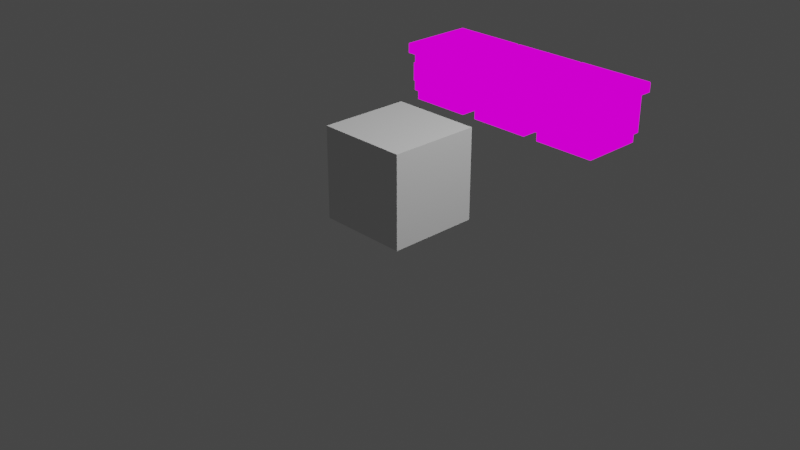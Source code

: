 # Source: Kitchen_Props.blend  (saved by Blender 3.0.42; exported with 4.5.12 LTS)
import bpy
from mathutils import Matrix  # noqa: F401  (used for matrix-valued properties, if any)

bpy.ops.wm.read_factory_settings(use_empty=True)
scene = bpy.context.scene
scene.name = 'Scene'

# ---- collections
col_collection = bpy.data.collections.new('Collection'); scene.collection.children.link(col_collection)

# ---- images (referenced by path relative to the original .blend; pixels are not part of the script)
import os
ASSET_DIR = os.environ.get("B2B_ASSET_DIR", "")  # directory of the original .blend (textures are referenced by path, not embedded)
HERE = os.path.dirname(os.path.abspath(__file__))  # packed textures are extracted next to this script under _unpacked/

def load_image(name, relpath, width, height, colorspace="sRGB"):
    """Load a texture the original file referenced (path relative to the .blend, or extracted next to this script)."""
    p = next((c for c in (os.path.join(HERE, relpath), os.path.join(ASSET_DIR, relpath)) if relpath and os.path.exists(c)), "")
    if p:
        img = bpy.data.images.load(p, check_existing=True)
        img.name = name
    else:  # same state as the original file: an image datablock whose file is absent (Cycles renders it pink)
        img = bpy.data.images.new(name, width, height)
        img.source = "FILE"
        img.filepath = "//" + (relpath or name)
    img.colorspace_settings.name = colorspace
    return img
img_gradientatlas_png = load_image('GradientAtlas.png', 'GradientAtlas.png', 1024, 1024, 'sRGB')

# ---- materials (node trees are filled in below, after node groups)
mat_kitchen = bpy.data.materials.new('Kitchen')
mat_kitchen.alpha_threshold = 0.0
mat_kitchen.use_transparent_shadow = False
mat_kitchen.line_color = (0.0, 0.0, 0.0, 1.0)

# ---- node groups
ng_auto_smooth = bpy.data.node_groups.new('Auto Smooth', 'GeometryNodeTree')
_s = ng_auto_smooth.interface.new_socket(name='Geometry', in_out='OUTPUT', socket_type='NodeSocketGeometry')
_s = ng_auto_smooth.interface.new_socket(name='Geometry', in_out='INPUT', socket_type='NodeSocketGeometry')
_s = ng_auto_smooth.interface.new_socket(name='Angle', in_out='INPUT', socket_type='NodeSocketFloat')
_s.subtype = 'ANGLE'
_s.min_value = 0.0
_s.max_value = 3.142
ng_auto_smooth.is_modifier = True
_N = ng_auto_smooth.nodes; _L = ng_auto_smooth.links
n0 = _N.new('NodeGroupOutput'); n0.name = 'Group Output'; n0.location = (480, -100)
n1 = _N.new('NodeGroupInput'); n1.name = 'Group Input'; n1.location = (-420, -300)
n2 = _N.new('NodeGroupInput'); n2.name = 'Group Input.001'; n2.location = (-60, -100)
n3 = _N.new('GeometryNodeSetShadeSmooth'); n3.name = 'Set Shade Smooth'; n3.location = (120, -100)
n3.domain = 'EDGE'
n4 = _N.new('GeometryNodeSetShadeSmooth'); n4.name = 'Set Shade Smooth.001'; n4.location = (300, -100)
n5 = _N.new('GeometryNodeInputMeshEdgeAngle'); n5.name = 'Edge Angle'; n5.location = (-420, -220)
n6 = _N.new('GeometryNodeInputEdgeSmooth'); n6.name = 'Is Edge Smooth'; n6.location = (-60, -160)
n7 = _N.new('GeometryNodeInputShadeSmooth'); n7.name = 'Is Face Smooth'; n7.location = (-240, -340)
n8 = _N.new('FunctionNodeBooleanMath'); n8.name = 'Boolean Math'; n8.location = (-60, -220)
n9 = _N.new('FunctionNodeCompare'); n9.name = 'Compare'; n9.location = (-240, -180)
n9.operation = 'LESS_EQUAL'
_L.new(n5.outputs[0], n9.inputs[0])
_L.new(n4.outputs[0], n0.inputs[0])
_L.new(n1.outputs[1], n9.inputs[1])
_L.new(n9.outputs[0], n8.inputs[0])
_L.new(n7.outputs[0], n8.inputs[1])
_L.new(n2.outputs[0], n3.inputs[0])
_L.new(n6.outputs[0], n3.inputs[1])
_L.new(n3.outputs[0], n4.inputs[0])
_L.new(n8.outputs[0], n3.inputs[2])
n0.is_active_output = True

# ---- material node trees
mat_kitchen.use_nodes = True; mat_kitchen.node_tree.nodes.clear()
_N = mat_kitchen.node_tree.nodes; _L = mat_kitchen.node_tree.links
n0 = _N.new('ShaderNodeOutputMaterial'); n0.name = 'Material Output'; n0.location = (300, 300)
n1 = _N.new('ShaderNodeTexImage'); n1.name = 'Image Texture'; n1.location = (-383, 265)
n1.image = img_gradientatlas_png
n2 = _N.new('ShaderNodeEmission'); n2.name = 'Emission'; n2.location = (58, 206)
_L.new(n1.outputs[0], n2.inputs[0])
_L.new(n2.outputs[0], n0.inputs[0])
n0.is_active_output = True

# ---- world
world_world = bpy.data.worlds.new('World'); scene.world = world_world
world_world.use_nodes = True; world_world.node_tree.nodes.clear()
_N = world_world.node_tree.nodes; _L = world_world.node_tree.links
n0 = _N.new('ShaderNodeOutputWorld'); n0.name = 'World Output'; n0.location = (300, 300)
n1 = _N.new('ShaderNodeBackground'); n1.name = 'Background'; n1.location = (10, 300)
n1.inputs[0].default_value = (0.05088, 0.05088, 0.05088, 1.0)
_L.new(n1.outputs[0], n0.inputs[0])
n0.is_active_output = True
world_world.color = (0.05088, 0.05088, 0.05088)
world_world.use_sun_shadow = False
world_world.sun_shadow_jitter_overblur = 0.0

# ---- cameras
cam_camera = bpy.data.cameras.new('Camera')
cam_camera.clip_end = 100.0
cam_camera.ortho_scale = 7.314

# ---- lights
light_light = bpy.data.lights.new('Light', 'POINT')
light_light.transmission_factor = 0.0
light_light.energy = 1000.0
light_light.shadow_soft_size = 0.1
light_light.shadow_maximum_resolution = 0.006
light_light.use_absolute_resolution = True

# ---- meshes
me_cube_001 = bpy.data.meshes.new('Cube.001')
me_cube_001.from_pydata([(-0.5, -0.5, 0.0), (-0.5, -0.5, 1.0), (-0.5, 0.5, 0.0), (-0.5, 0.5, 1.0), (0.5, -0.5, 0.0), (0.5, -0.5, 1.0), (0.5, 0.5, 0.0), (0.5, 0.5, 1.0)], [], [(0, 1, 3, 2), (2, 3, 7, 6), (6, 7, 5, 4), (4, 5, 1, 0), (2, 6, 4, 0), (7, 3, 1, 5)])
_uv = me_cube_001.uv_layers.new(name='UVMap')
_uv.uv.foreach_set('vector', [0.375, 0.0, 0.625, 0.0, 0.625, 0.25, 0.375, 0.25, 0.375, 0.25, 0.625, 0.25, 0.625, 0.5, 0.375, 0.5, 0.375, 0.5, 0.625, 0.5, 0.625, 0.75, 0.375, 0.75, 0.375, 0.75, 0.625, 0.75, 0.625, 1.0, 0.375, 1.0, 0.125, 0.5, 0.375, 0.5, 0.375, 0.75, 0.125, 0.75, 0.625, 0.5, 0.875, 0.5, 0.875, 0.75, 0.625, 0.75])
me_cube_001.use_remesh_fix_poles = True
me_cube_001.use_remesh_preserve_attributes = False
me_cube_001.update()
me_cube_002 = bpy.data.meshes.new('Cube.002')
me_cube_002.from_pydata([(-0.3908, -0.4529, 0.5152), (0.3908, -0.4529, 0.5152), (0.3908, -0.4529, 0.2764), (-0.3908, -0.4529, 0.2764), (0.4907, -0.5, 0.7407), (0.5, -0.4907, 0.7407), (0.4907, -0.4907, 0.75), (-0.5, -0.4907, 0.7407), (-0.4907, -0.5, 0.7407), (-0.4907, -0.4907, 0.75), (-0.5, 0.4907, 0.7407), (-0.4907, 0.4907, 0.75), (-0.4907, 0.5, 0.7407), (0.5, 0.4907, 0.7407), (0.4907, 0.5, 0.7407), (0.4907, 0.4907, 0.75), (0.4907, 0.5, 0.625), (0.5, 0.4907, 0.625), (0.5, -0.4907, 0.625), (0.4907, -0.5, 0.625), (-0.5, 0.4907, 0.625), (-0.4907, 0.5, 0.625), (-0.4907, -0.5, 0.625), (-0.5, -0.4907, 0.625), (0.5, 0.1759, 0.625), (0.4907, 0.1667, 0.625), (0.4907, -0.1667, 0.625), (0.5, -0.1759, 0.625), (-0.5, -0.1759, 0.625), (-0.4907, -0.1667, 0.625), (-0.4907, 0.1667, 0.625), (-0.5, 0.1759, 0.625), (0.4907, 0.1759, 0.75), (0.4907, 0.1667, 0.7407), (0.5, 0.1759, 0.7407), (0.4907, -0.1759, 0.75), (0.5, -0.1759, 0.7407), (0.4907, -0.1667, 0.7407), (-0.4907, -0.1759, 0.75), (-0.4907, -0.1667, 0.7407), (-0.5, -0.1759, 0.7407), (-0.4907, 0.1759, 0.75), (-0.5, 0.1759, 0.7407), (-0.4907, 0.1667, 0.7407), (0.4907, 0.1667, 0.625), (0.5, 0.1574, 0.625), (0.5, -0.1574, 0.625), (0.4907, -0.1667, 0.625), (-0.4907, -0.1667, 0.625), (-0.5, -0.1574, 0.625), (-0.5, 0.1574, 0.625), (-0.4907, 0.1667, 0.625), (0.4907, 0.1574, 0.75), (0.5, 0.1574, 0.7407), (0.4907, 0.1667, 0.7407), (0.4907, -0.1574, 0.75), (0.4907, -0.1667, 0.7407), (0.5, -0.1574, 0.7407), (-0.4907, -0.1574, 0.75), (-0.5, -0.1574, 0.7407), (-0.4907, -0.1667, 0.7407), (-0.4907, 0.1574, 0.75), (-0.4907, 0.1667, 0.7407), (-0.5, 0.1574, 0.7407), (-0.3908, -0.491, 0.2764), (-0.3839, -0.4982, 0.2836), (-0.3839, -0.4982, 0.508), (-0.3908, -0.491, 0.5152), (0.3839, -0.4982, 0.508), (0.3908, -0.491, 0.5152), (0.3839, -0.4982, 0.2836), (0.3908, -0.491, 0.2764), (0.1343, -0.525, 0.4038), (0.1343, -0.525, 0.3878), (-0.1343, -0.525, 0.4038), (-0.1343, -0.525, 0.3878), (-0.2, -0.558, 0.3708), (-0.2, -0.575, 0.3878), (-0.2, -0.575, 0.4038), (-0.2, -0.558, 0.4208), (-0.2, -0.525, 0.3878), (-0.2, -0.542, 0.3708), (-0.2, -0.542, 0.4208), (-0.2, -0.525, 0.4038), (0.2, -0.575, 0.3878), (0.2, -0.558, 0.3708), (0.2, -0.558, 0.4208), (0.2, -0.575, 0.4038), (0.2, -0.542, 0.3708), (0.2, -0.525, 0.3878), (0.2, -0.525, 0.4038), (0.2, -0.542, 0.4208), (0.1044, -0.525, 0.4038), (-0.1044, -0.4827, 0.3878), (0.1044, -0.4827, 0.4038), (-0.1044, -0.525, 0.4038), (-0.1044, -0.525, 0.3878), (-0.1343, -0.4827, 0.3878), (0.1044, -0.4827, 0.3878), (0.1343, -0.4827, 0.3878), (0.1343, -0.4827, 0.4038), (-0.1343, -0.4827, 0.4038), (-0.1044, -0.4827, 0.4038), (0.1044, -0.525, 0.3878), (-0.4012, 0.4012, 0.1319), (-0.4012, 0.4012, 0.0), (-0.4012, -0.4012, 0.0), (0.4012, 0.4012, 0.0), (0.4012, -0.4012, 0.0), (0.4012, 0.4012, 0.1319), (0.4012, -0.4012, 0.1319), (-0.4012, -0.4012, 0.1319), (-0.4122, 0.45, 0.625), (-0.45, 0.4122, 0.625), (0.4122, -0.45, 0.625), (0.45, -0.4122, 0.625), (-0.45, -0.4122, 0.625), (-0.4122, -0.45, 0.625), (0.45, 0.4122, 0.625), (0.4122, 0.45, 0.625), (-0.4122, 0.45, 0.5277), (-0.45, 0.4122, 0.5277), (-0.45, -0.4122, 0.5277), (-0.4122, -0.45, 0.5277), (0.45, 0.4122, 0.5277), (0.4122, 0.45, 0.5277), (0.4122, -0.45, 0.5277), (0.45, -0.4122, 0.5277), (-0.4122, 0.45, 0.2639), (-0.45, 0.4122, 0.2639), (0.45, 0.4122, 0.2639), (0.4122, 0.45, 0.2639), (0.4122, -0.45, 0.2639), (0.45, -0.4122, 0.2639), (-0.45, -0.4122, 0.2639), (-0.4122, -0.45, 0.2639), (-0.45, 0.4122, 0.1319), (-0.4122, 0.45, 0.1319), (-0.4233, 0.4233, 0.1319), (0.4122, 0.45, 0.1319), (0.45, 0.4122, 0.1319), (0.4233, 0.4233, 0.1319), (0.45, -0.4122, 0.1319), (0.4122, -0.45, 0.1319), (0.4233, -0.4233, 0.1319), (-0.4122, -0.45, 0.1319), (-0.45, -0.4122, 0.1319), (-0.4233, -0.4233, 0.1319), (-0.2, -0.558, 0.3708), (-0.2, -0.575, 0.3878), (-0.2, -0.575, 0.4038), (-0.2, -0.558, 0.4208), (-0.2, -0.525, 0.3878), (-0.2, -0.542, 0.3708), (-0.2, -0.542, 0.4208), (-0.2, -0.525, 0.4038), (0.2, -0.575, 0.3878), (0.2, -0.558, 0.3708), (0.2, -0.558, 0.4208), (0.2, -0.575, 0.4038), (0.2, -0.542, 0.3708), (0.2, -0.525, 0.3878), (0.2, -0.525, 0.4038), (0.2, -0.542, 0.4208)], [], [(126, 114, 117, 123), (23, 7, 40, 28), (134, 122, 121, 129), (120, 112, 119, 125), (35, 38, 9, 6), (15, 11, 41, 32), (21, 12, 14, 16), (27, 36, 5, 18), (124, 118, 115, 127), (31, 42, 10, 20), (30, 25, 33, 43), (17, 13, 34, 24), (130, 124, 127, 133), (128, 120, 125, 131), (137, 128, 131, 139), (132, 126, 123, 135), (146, 134, 129, 136), (143, 132, 135, 145), (140, 130, 133, 142), (138, 137, 139, 141, 109, 104), (2, 3, 0, 1), (3, 2, 71, 64), (2, 1, 69, 71), (70, 68, 66, 65), (1, 0, 67, 69), (52, 61, 58, 55), (51, 62, 54, 44), (49, 59, 63, 50), (48, 47, 56, 60), (29, 39, 37, 26), (45, 53, 57, 46), (4, 5, 6), (7, 8, 9), (10, 11, 12), (13, 14, 15), (32, 33, 34), (35, 36, 37), (38, 39, 40), (41, 42, 43), (52, 53, 54), (55, 56, 57), (58, 59, 60), (61, 62, 63), (13, 17, 16, 14), (18, 5, 4, 19), (7, 23, 22, 8), (12, 21, 20, 10), (35, 6, 5, 36), (11, 15, 14, 12), (41, 11, 10, 42), (6, 9, 8, 4), (15, 32, 34, 13), (9, 38, 40, 7), (39, 29, 28, 40), (42, 31, 30, 43), (33, 25, 24, 34), (36, 27, 26, 37), (43, 33, 32, 41), (38, 35, 37, 39), (52, 55, 57, 53), (58, 61, 63, 59), (59, 49, 48, 60), (62, 51, 50, 63), (53, 45, 44, 54), (56, 47, 46, 57), (61, 52, 54, 62), (60, 56, 55, 58), (19, 4, 8, 22), (65, 66, 67, 64), (69, 67, 66, 68), (68, 70, 71, 69), (70, 65, 64, 71), (0, 3, 64, 67), (87, 78, 77, 84), (103, 73, 72, 92), (79, 86, 91, 82), (80, 83, 90, 89), (76, 85, 84, 77), (86, 79, 78, 87), (82, 91, 90, 83), (80, 89, 88, 81), (81, 88, 85, 76), (75, 96, 95, 74), (98, 94, 100, 99), (97, 101, 102, 93), (96, 75, 97, 93), (75, 74, 101, 97), (72, 73, 99, 100), (92, 72, 100, 94), (73, 103, 98, 99), (95, 96, 93, 102), (74, 95, 102, 101), (103, 92, 94, 98), (141, 140, 142, 144, 110, 109), (147, 146, 136, 138, 104, 111), (108, 110, 111, 106), (106, 111, 104, 105), (107, 109, 110, 108), (105, 104, 109, 107), (144, 143, 145, 147, 111, 110), (136, 137, 138), (139, 140, 141), (142, 143, 144), (145, 146, 147), (123, 117, 116, 122), (112, 120, 121, 113), (135, 123, 122, 134), (118, 124, 125, 119), (114, 126, 127, 115), (120, 128, 129, 121), (124, 130, 131, 125), (126, 132, 133, 127), (145, 135, 134, 146), (128, 137, 136, 129), (130, 140, 139, 131), (132, 143, 142, 133), (122, 116, 113, 121), (160, 161, 162, 163, 158, 159, 156, 157), (148, 149, 150, 151, 154, 155, 152, 153)])
me_cube_002.polygons.foreach_set('use_smooth', [0, 0, 0, 0, 0, 0, 0, 0, 0, 0, 0, 0, 0, 0, 0, 0, 0, 0, 0, 0, 0, 0, 0, 0, 0, 0, 0, 0, 0, 0, 0, 0, 0, 0, 0, 0, 0, 0, 0, 0, 0, 0, 0, 0, 0, 0, 0, 0, 0, 0, 0, 0, 0, 0, 0, 0, 0, 0, 0, 0, 0, 0, 0, 0, 0, 0, 0, 0, 0, 0, 0, 0, 0, 1, 0, 1, 1, 1, 1, 1, 1, 1, 0, 0, 0, 0, 0, 0, 0, 0, 0, 0, 0, 0, 0, 0, 0, 0, 0, 0, 0, 0, 0, 0, 0, 0, 0, 0, 0, 0, 0, 0, 0, 0, 0, 0, 0, 0, 0])
_uv = me_cube_002.uv_layers.new(name='UVMap')
_uv.uv.foreach_set('vector', [0.01334, 0.9696, 0.01334, 0.9235, 0.04618, 0.9235, 0.04618, 0.9696, 0.007036, 0.8832, 0.007036, 0.9308, 0.007036, 0.9308, 0.007036, 0.8832, 0.01416, 0.9191, 0.01416, 0.9822, 0.01416, 0.9822, 0.01416, 0.9191, 0.04618, 0.9696, 0.04618, 0.9235, 0.01334, 0.9235, 0.01334, 0.9696, 0.05588, 0.9669, 0.01555, 0.9669, 0.01555, 0.9669, 0.05588, 0.9669, 0.05588, 0.9669, 0.01555, 0.9669, 0.01555, 0.9669, 0.05588, 0.9669, 0.007416, 0.8832, 0.007416, 0.9308, 0.04774, 0.9308, 0.04774, 0.8832, 0.04812, 0.8832, 0.04812, 0.9308, 0.04812, 0.9308, 0.04812, 0.8832, 0.01183, 0.9696, 0.01183, 0.9235, 0.01183, 0.9235, 0.01183, 0.9696, 0.007036, 0.8832, 0.007036, 0.9308, 0.007036, 0.9308, 0.007036, 0.8832, 0.009741, 0.8786, 0.05006, 0.8786, 0.05006, 0.9261, 0.009741, 0.9261, 0.04812, 0.8832, 0.04812, 0.9308, 0.04812, 0.9308, 0.04812, 0.8832, 0.05002, 0.9191, 0.05002, 0.9822, 0.05002, 0.9822, 0.05002, 0.9191, 0.01566, 0.9191, 0.01566, 0.9822, 0.04851, 0.9822, 0.04851, 0.9191, 0.01566, 0.8876, 0.01566, 0.9191, 0.04851, 0.9191, 0.04851, 0.8876, 0.04851, 0.9191, 0.04851, 0.9822, 0.01566, 0.9822, 0.01566, 0.9191, 0.01416, 0.8876, 0.01416, 0.9191, 0.01416, 0.9191, 0.01416, 0.8876, 0.04851, 0.8876, 0.04851, 0.9191, 0.01566, 0.9191, 0.01566, 0.8876, 0.05002, 0.8876, 0.05002, 0.9191, 0.05002, 0.9191, 0.05002, 0.8876, 0.2703, 0.564, 0.2707, 0.564, 0.3046, 0.564, 0.305, 0.564, 0.3041, 0.564, 0.2712, 0.564, 0.05251, 0.9142, 0.008074, 0.9142, 0.008074, 0.9586, 0.05251, 0.9586, 0.006524, 0.901, 0.05096, 0.901, 0.05096, 0.901, 0.006524, 0.901, 0.05005, 0.8837, 0.05005, 0.9281, 0.05005, 0.9281, 0.05005, 0.8837, 0.05335, 0.9081, 0.05335, 0.9499, 0.009696, 0.9499, 0.009696, 0.9081, 0.05561, 0.9958, 0.01117, 0.9958, 0.01117, 0.9958, 0.05561, 0.9958, 0.05588, 0.9669, 0.01555, 0.9669, 0.01555, 0.9669, 0.05588, 0.9669, 0.009741, 0.8786, 0.009741, 0.9261, 0.05006, 0.9261, 0.05006, 0.8786, 0.007036, 0.8832, 0.007036, 0.9308, 0.007036, 0.9308, 0.007036, 0.8832, 0.009741, 0.8786, 0.05006, 0.8786, 0.05006, 0.9261, 0.009741, 0.9261, 0.009741, 0.8786, 0.009741, 0.9261, 0.05006, 0.9261, 0.05006, 0.8786, 0.04812, 0.8832, 0.04812, 0.9308, 0.04812, 0.9308, 0.04812, 0.8832, 0.05239, 0.9948, 0.05277, 0.9948, 0.05239, 0.9967, 0.01169, 0.9948, 0.01207, 0.9948, 0.01207, 0.9967, 0.01169, 0.9948, 0.01207, 0.9967, 0.01207, 0.9948, 0.05277, 0.9948, 0.05239, 0.9948, 0.05239, 0.9967, 0.0458, 0.9018, 0.0458, 0.8999, 0.04618, 0.8999, 0.0458, 0.9018, 0.04618, 0.8999, 0.0458, 0.8999, 0.005478, 0.9018, 0.005478, 0.8999, 0.005098, 0.8999, 0.005478, 0.9018, 0.005098, 0.8999, 0.005478, 0.8999, 0.0458, 0.9018, 0.04618, 0.8999, 0.0458, 0.8999, 0.0458, 0.9018, 0.0458, 0.8999, 0.04618, 0.8999, 0.005478, 0.9018, 0.005098, 0.8999, 0.005478, 0.8999, 0.005478, 0.9018, 0.005478, 0.8999, 0.005098, 0.8999, 0.05044, 0.9261, 0.05044, 0.8786, 0.05006, 0.8786, 0.05006, 0.9261, 0.05044, 0.8786, 0.05044, 0.9261, 0.05006, 0.9261, 0.05006, 0.8786, 0.009361, 0.9261, 0.009361, 0.8786, 0.009741, 0.8786, 0.009741, 0.9261, 0.009741, 0.9261, 0.009741, 0.8786, 0.009361, 0.8786, 0.009361, 0.9261, 0.05239, 0.9929, 0.05239, 0.9929, 0.05277, 0.991, 0.05277, 0.991, 0.01245, 0.9913, 0.05278, 0.9913, 0.05278, 0.9894, 0.01245, 0.9894, 0.01207, 0.9929, 0.01207, 0.9929, 0.01169, 0.991, 0.01169, 0.991, 0.05278, 0.9913, 0.01245, 0.9913, 0.01245, 0.9894, 0.05278, 0.9894, 0.05239, 0.9929, 0.05239, 0.9929, 0.05277, 0.991, 0.05277, 0.991, 0.01207, 0.9929, 0.01207, 0.9929, 0.01169, 0.991, 0.01169, 0.991, 0.009741, 0.9261, 0.009741, 0.8786, 0.009361, 0.8786, 0.009361, 0.9261, 0.009361, 0.9261, 0.009361, 0.8786, 0.009741, 0.8786, 0.009741, 0.9261, 0.05006, 0.9261, 0.05006, 0.8786, 0.05044, 0.8786, 0.05044, 0.9261, 0.05044, 0.9261, 0.05044, 0.8786, 0.05006, 0.8786, 0.05006, 0.9261, 0.005478, 0.8999, 0.0458, 0.8999, 0.0458, 0.9018, 0.005478, 0.9018, 0.005478, 0.9018, 0.0458, 0.9018, 0.0458, 0.8999, 0.005478, 0.8999, 0.05239, 0.9929, 0.05239, 0.9929, 0.05277, 0.991, 0.05277, 0.991, 0.01207, 0.9929, 0.01207, 0.9929, 0.01169, 0.991, 0.01169, 0.991, 0.009361, 0.9261, 0.009361, 0.8786, 0.009741, 0.8786, 0.009741, 0.9261, 0.009741, 0.9261, 0.009741, 0.8786, 0.009361, 0.8786, 0.009361, 0.9261, 0.05044, 0.9261, 0.05044, 0.8786, 0.05006, 0.8786, 0.05006, 0.9261, 0.05006, 0.9261, 0.05006, 0.8786, 0.05044, 0.8786, 0.05044, 0.9261, 0.005478, 0.9018, 0.0458, 0.9018, 0.0458, 0.8999, 0.005478, 0.8999, 0.005478, 0.8999, 0.0458, 0.8999, 0.0458, 0.9018, 0.005478, 0.9018, 0.04774, 0.8832, 0.04774, 0.9308, 0.007416, 0.9308, 0.007416, 0.8832, 0.00833, 0.9099, 0.00833, 0.9516, 0.007938, 0.9529, 0.007938, 0.9085, 0.05561, 0.978, 0.01117, 0.978, 0.01157, 0.9766, 0.05522, 0.9766, 0.05198, 0.9516, 0.05198, 0.9099, 0.05237, 0.9085, 0.05237, 0.9529, 0.05212, 0.9116, 0.008466, 0.9116, 0.008074, 0.9103, 0.05251, 0.9103, 0.005613, 0.9281, 0.005613, 0.8837, 0.005613, 0.8837, 0.005613, 0.9281, 0.1693, 0.9444, 0.1352, 0.9444, 0.1352, 0.9172, 0.1693, 0.9172, 0.2803, 0.5392, 0.2903, 0.5392, 0.2903, 0.5492, 0.2803, 0.5492, 0.1352, 0.9866, 0.1693, 0.9866, 0.1693, 0.9866, 0.1352, 0.9866, 0.1352, 0.9172, 0.1352, 0.9444, 0.1693, 0.9444, 0.1693, 0.9172, 0.1352, 0.8882, 0.1693, 0.8882, 0.1693, 0.9172, 0.1352, 0.9172, 0.1693, 0.9734, 0.1352, 0.9734, 0.1352, 0.9444, 0.1693, 0.9444, 0.1352, 0.9734, 0.1693, 0.9734, 0.1693, 0.9444, 0.1352, 0.9444, 0.1352, 0.9172, 0.1693, 0.9172, 0.1693, 0.8882, 0.1352, 0.8882, 0.1352, 0.8882, 0.1693, 0.8882, 0.1693, 0.8882, 0.1352, 0.8882, 0.2803, 0.5392, 0.2903, 0.5392, 0.2903, 0.5492, 0.2803, 0.5492, 0.2803, 0.5392, 0.2903, 0.5392, 0.2903, 0.5492, 0.2803, 0.5492, 0.2803, 0.5392, 0.2903, 0.5392, 0.2903, 0.5492, 0.2803, 0.5492, 0.2803, 0.5392, 0.2903, 0.5392, 0.2903, 0.5492, 0.2803, 0.5492, 0.2803, 0.5392, 0.2903, 0.5392, 0.2903, 0.5492, 0.2803, 0.5492, 0.2803, 0.5392, 0.2903, 0.5392, 0.2903, 0.5492, 0.2803, 0.5492, 0.2725, 0.6082, 0.2825, 0.6082, 0.2825, 0.6182, 0.2725, 0.6182, 0.2803, 0.5392, 0.2903, 0.5392, 0.2903, 0.5492, 0.2803, 0.5492, 0.2803, 0.5392, 0.2903, 0.5392, 0.2903, 0.5492, 0.2803, 0.5492, 0.2725, 0.6082, 0.2825, 0.6082, 0.2825, 0.6182, 0.2725, 0.6182, 0.2803, 0.5392, 0.2903, 0.5392, 0.2903, 0.5492, 0.2803, 0.5492, 0.305, 0.564, 0.3061, 0.564, 0.3061, 0.564, 0.305, 0.564, 0.3041, 0.564, 0.3041, 0.564, 0.2703, 0.564, 0.2692, 0.564, 0.2692, 0.564, 0.2703, 0.564, 0.2712, 0.564, 0.2712, 0.564, 0.2956, 0.5067, 0.2956, 0.6151, 0.2626, 0.6151, 0.2626, 0.5067, 0.2626, 0.5067, 0.2626, 0.6151, 0.2626, 0.6151, 0.2626, 0.5067, 0.2956, 0.5067, 0.2956, 0.6151, 0.2956, 0.6151, 0.2956, 0.5067, 0.2626, 0.5067, 0.2626, 0.6151, 0.2956, 0.6151, 0.2956, 0.5067, 0.305, 0.564, 0.3046, 0.564, 0.2707, 0.564, 0.2703, 0.564, 0.2712, 0.564, 0.3041, 0.564, 0.2692, 0.564, 0.2699, 0.564, 0.2703, 0.564, 0.3046, 0.564, 0.3054, 0.564, 0.305, 0.564, 0.3061, 0.564, 0.3046, 0.564, 0.305, 0.564, 0.2707, 0.564, 0.2692, 0.564, 0.2703, 0.564, 0.04774, 0.9764, 0.04774, 0.9315, 0.04924, 0.9315, 0.04924, 0.9764, 0.04774, 0.9315, 0.04774, 0.9764, 0.04924, 0.9764, 0.04924, 0.9315, 0.01721, 0.9273, 0.01721, 0.9887, 0.01571, 0.9887, 0.01571, 0.9273, 0.01338, 0.9315, 0.01338, 0.9764, 0.01489, 0.9764, 0.01489, 0.9315, 0.01489, 0.9315, 0.01489, 0.9764, 0.01338, 0.9764, 0.01338, 0.9315, 0.01721, 0.9887, 0.01721, 0.9273, 0.01571, 0.9273, 0.01571, 0.9887, 0.05157, 0.9887, 0.05157, 0.9273, 0.05006, 0.9273, 0.05006, 0.9887, 0.05006, 0.9887, 0.05006, 0.9273, 0.05157, 0.9273, 0.05157, 0.9887, 0.01721, 0.8966, 0.01721, 0.9273, 0.01571, 0.9273, 0.01571, 0.8966, 0.01721, 0.9273, 0.01721, 0.8966, 0.01571, 0.8966, 0.01571, 0.9273, 0.05157, 0.9273, 0.05157, 0.8966, 0.05006, 0.8966, 0.05006, 0.9273, 0.05006, 0.9273, 0.05006, 0.8966, 0.05157, 0.8966, 0.05157, 0.9273, 0.04769, 0.9696, 0.04769, 0.9235, 0.04769, 0.9235, 0.04769, 0.9696, 0.1479, 0.8869, 0.1513, 0.8903, 0.1513, 0.8935, 0.1479, 0.8969, 0.1447, 0.8969, 0.1413, 0.8935, 0.1413, 0.8903, 0.1447, 0.8869, 0.1447, 0.8869, 0.1413, 0.8903, 0.1413, 0.8935, 0.1447, 0.8969, 0.1479, 0.8969, 0.1513, 0.8935, 0.1513, 0.8903, 0.1479, 0.8869])
me_cube_002.materials.append(mat_kitchen)
me_cube_002.use_remesh_fix_poles = True
me_cube_002.use_remesh_preserve_attributes = False
me_cube_002.update()
me_cube_003 = bpy.data.meshes.new('Cube.003')
me_cube_003.from_pydata([(-0.3908, -0.4529, 0.5152), (0.3908, -0.4529, 0.5152), (0.3908, -0.4529, 0.2764), (-0.3908, -0.4529, 0.2764), (0.4761, 0.4998, 0.625), (0.5, 0.4722, 0.625), (0.5, -0.4722, 0.625), (0.4761, -0.4998, 0.625), (-0.4761, -0.4998, 0.625), (-0.5, -0.4722, 0.625), (-0.5, 0.4722, 0.625), (-0.4761, 0.4998, 0.625), (0.4805, 0.4843, 0.75), (0.5, 0.4722, 0.7407), (0.4761, 0.4998, 0.7407), (0.4805, -0.4843, 0.75), (0.4761, -0.4998, 0.7407), (0.5, -0.4722, 0.7407), (-0.4805, -0.4843, 0.75), (-0.5, -0.4722, 0.7407), (-0.4761, -0.4998, 0.7407), (-0.4805, 0.4843, 0.75), (-0.4761, 0.4998, 0.7407), (-0.5, 0.4722, 0.7407), (-0.3908, -0.491, 0.2764), (-0.3839, -0.4982, 0.2836), (-0.3839, -0.4982, 0.508), (-0.3908, -0.491, 0.5152), (0.3839, -0.4982, 0.508), (0.3908, -0.491, 0.5152), (0.3839, -0.4982, 0.2836), (0.3908, -0.491, 0.2764), (0.1343, -0.525, 0.4038), (0.1343, -0.525, 0.3878), (-0.1343, -0.525, 0.4038), (-0.1343, -0.525, 0.3878), (0.1249, 0.3015, 0.76), (0.2307, 0.2307, 0.76), (-0.2, -0.575, 0.4038), (0.3015, 0.1249, 0.76), (-0.2, -0.525, 0.3878), (0.3263, -7.779e-07, 0.76), (-0.2, -0.542, 0.4208), (0.3015, -0.1249, 0.76), (0.2307, -0.2307, 0.76), (0.1249, -0.3015, 0.76), (0.2, -0.558, 0.4208), (0.2, -0.575, 0.4038), (-3.648e-08, -0.3263, 0.76), (0.2, -0.525, 0.3878), (0.2, -0.525, 0.4038), (0.2, -0.542, 0.4208), (0.1044, -0.525, 0.4038), (-0.1044, -0.4827, 0.3878), (0.1044, -0.4827, 0.4038), (-0.1044, -0.525, 0.4038), (-0.1044, -0.525, 0.3878), (-0.1343, -0.4827, 0.3878), (0.1044, -0.4827, 0.3878), (0.1343, -0.4827, 0.3878), (0.1343, -0.4827, 0.4038), (-0.1343, -0.4827, 0.4038), (-0.1044, -0.4827, 0.4038), (0.1044, -0.525, 0.3878), (-0.4012, 0.4012, 0.1319), (-0.4012, 0.4012, 0.0), (-0.4012, -0.4012, 0.0), (0.4012, 0.4012, 0.0), (0.4012, -0.4012, 0.0), (0.4012, 0.4012, 0.1319), (0.4012, -0.4012, 0.1319), (-0.4012, -0.4012, 0.1319), (-0.4122, 0.45, 0.625), (-0.45, 0.4122, 0.625), (0.4122, -0.45, 0.625), (0.45, -0.4122, 0.625), (-0.45, -0.4122, 0.625), (-0.4122, -0.45, 0.625), (0.45, 0.4122, 0.625), (0.4122, 0.45, 0.625), (-0.4122, 0.45, 0.5277), (-0.45, 0.4122, 0.5277), (-0.45, -0.4122, 0.5277), (-0.4122, -0.45, 0.5277), (0.45, 0.4122, 0.5277), (0.4122, 0.45, 0.5277), (0.4122, -0.45, 0.5277), (0.45, -0.4122, 0.5277), (-0.4122, 0.45, 0.2639), (-0.45, 0.4122, 0.2639), (0.45, 0.4122, 0.2639), (0.4122, 0.45, 0.2639), (0.4122, -0.45, 0.2639), (0.45, -0.4122, 0.2639), (-0.45, -0.4122, 0.2639), (-0.4122, -0.45, 0.2639), (-0.45, 0.4122, 0.1319), (-0.4122, 0.45, 0.1319), (-0.4233, 0.4233, 0.1319), (0.4122, 0.45, 0.1319), (0.45, 0.4122, 0.1319), (0.4233, 0.4233, 0.1319), (0.45, -0.4122, 0.1319), (0.4122, -0.45, 0.1319), (0.4233, -0.4233, 0.1319), (-0.4122, -0.45, 0.1319), (-0.45, -0.4122, 0.1319), (-0.4233, -0.4233, 0.1319), (-0.2, -0.558, 0.3708), (-0.2, -0.575, 0.3878), (-0.1249, -0.3015, 0.76), (-0.2, -0.558, 0.4208), (-0.2307, -0.2307, 0.76), (-0.2, -0.542, 0.3708), (-0.3015, -0.1249, 0.76), (-0.2, -0.525, 0.4038), (0.2, -0.575, 0.3878), (0.2, -0.558, 0.3708), (-0.3263, -7.974e-07, 0.76), (-0.3015, 0.1249, 0.76), (0.2, -0.542, 0.3708), (-0.2307, 0.2307, 0.76), (-6.742e-08, 0.3263, 0.76), (-0.1249, 0.3015, 0.76), (0.0, 0.3581, 0.7436), (-0.137, 0.3308, 0.7436), (-0.2532, 0.2532, 0.7436), (-0.3308, 0.137, 0.7436), (-0.3581, -8.34e-07, 0.7436), (-0.3308, -0.137, 0.7436), (-0.2532, -0.2532, 0.7436), (-0.137, -0.3308, 0.7436), (3.131e-08, -0.3581, 0.7436), (0.137, -0.3308, 0.7436), (0.2532, -0.2532, 0.7436), (0.3308, -0.137, 0.7436), (0.3581, -8.141e-07, 0.7436), (0.3308, 0.137, 0.7436), (0.2532, 0.2532, 0.7436), (0.137, 0.3308, 0.7436), (-0.1157, 0.2794, 0.7559), (-7.053e-10, 0.3024, 0.7559), (-0.2138, 0.2138, 0.7559), (-0.2794, 0.1157, 0.7559), (-0.3024, -8.088e-07, 0.7559), (-0.2794, -0.1157, 0.7559), (-0.2138, -0.2138, 0.7559), (-0.1157, -0.2794, 0.7559), (2.797e-08, -0.3024, 0.7559), (0.1157, -0.2794, 0.7559), (0.2138, -0.2138, 0.7559), (0.2794, -0.1157, 0.7559), (0.3024, -7.908e-07, 0.7559), (0.2794, 0.1157, 0.7559), (0.2138, 0.2138, 0.7559), (0.1157, 0.2794, 0.7559), (-0.08009, 0.1934, 0.7677), (-4.881e-10, 0.2093, 0.7677), (-0.148, 0.148, 0.7677), (-0.1934, 0.08009, 0.7677), (-0.2093, -8.534e-07, 0.7677), (-0.1934, -0.08009, 0.7677), (-0.148, -0.148, 0.7677), (-0.08009, -0.1934, 0.7677), (1.936e-08, -0.2093, 0.7677), (0.08009, -0.1934, 0.7677), (0.148, -0.148, 0.7677), (0.1934, -0.08009, 0.7677), (0.2093, -8.409e-07, 0.7677), (0.1934, 0.08009, 0.7677), (0.148, 0.148, 0.7677), (0.08009, 0.1934, 0.7677), (-0.3195, -0.02, 0.8081), (-0.1024, -0.03421, 0.8081), (-0.3195, 0.02, 0.8081), (-0.1024, 0.03421, 0.8081), (-0.4025, -0.02, 0.7352), (-0.4025, 0.02, 0.7352), (-0.361, -0.02, 0.7838), (-0.361, 0.02, 0.7838), (-0.3195, -9.537e-07, 0.8081), (-0.4025, -9.537e-07, 0.7352), (-0.361, -9.537e-07, 0.7838), (-0.08656, 0.01755, 0.8081), (-0.0941, -9.577e-07, 0.8081), (-0.08656, -0.01755, 0.8081), (-0.4302, -0.02, 0.7352), (-0.4302, 0.02, 0.7352), (-0.4408, -0.0127, 0.7352), (-0.4369, -9.537e-07, 0.7352), (-0.4408, 0.0127, 0.7352), (-0.4473, -0.003722, 0.7352), (-0.3202, -0.01938, 0.8333), (-0.4473, 0.00372, 0.7352), (-0.4485, -9.537e-07, 0.7352), (-0.1125, -0.03314, 0.8333), (-0.3202, 0.01937, 0.8333), (-0.1125, 0.03314, 0.8333), (-0.4006, -0.01938, 0.7626), (-0.4006, 0.01937, 0.7626), (-0.3604, -0.01938, 0.8098), (-0.3604, 0.01937, 0.8098), (-0.3202, -9.462e-07, 0.8333), (-0.4006, -9.462e-07, 0.7626), (-0.3604, -9.462e-07, 0.8098), (-0.0972, 0.017, 0.8333), (-0.1045, -9.449e-07, 0.8333), (-0.0972, -0.017, 0.8333), (-0.4274, -0.01938, 0.7626), (-0.4274, 0.01937, 0.7626), (-0.4377, -0.01231, 0.7626), (-0.4339, -9.462e-07, 0.7626), (-0.4377, 0.01231, 0.7626), (-0.444, -0.003605, 0.7626), (-0.444, 0.003604, 0.7626), (-0.4451, -9.462e-07, 0.7626), (-5.236e-09, 0.3418, 0.7801), (-0.1308, 0.3158, 0.7801), (-0.2417, 0.2417, 0.7801), (-0.3158, 0.1308, 0.7801), (-0.3418, -8.172e-07, 0.7801), (-0.3158, -0.1308, 0.7801), (-0.2417, -0.2417, 0.7801), (-0.1308, -0.3158, 0.7801), (2.465e-08, -0.3418, 0.7801), (0.1308, -0.3158, 0.7801), (0.2417, -0.2417, 0.7801), (0.3158, -0.1308, 0.7801), (0.3418, -7.981e-07, 0.7801), (0.3158, 0.1308, 0.7801), (0.2417, 0.2417, 0.7801), (0.1308, 0.3158, 0.7801), (-0.12, 0.2896, 0.8002), (-1.155e-08, 0.3135, 0.8002), (-0.2217, 0.2217, 0.8002), (-0.2896, 0.12, 0.8002), (-0.3135, -8.204e-07, 0.8002), (-0.2896, -0.12, 0.8002), (-0.2217, -0.2217, 0.8002), (-0.12, -0.2896, 0.8002), (1.817e-08, -0.3135, 0.8002), (0.12, -0.2896, 0.8002), (0.2217, -0.2217, 0.8002), (0.2896, -0.12, 0.8002), (0.3135, -8.016e-07, 0.8002), (0.2896, 0.12, 0.8002), (0.2217, 0.2217, 0.8002), (0.12, 0.2896, 0.8002), (-0.07645, 0.1846, 0.8024), (-5.702e-09, 0.1998, 0.8024), (-0.1413, 0.1413, 0.8024), (-0.1846, 0.07644, 0.8024), (-0.1998, -8.357e-07, 0.8024), (-0.1846, -0.07645, 0.8024), (-0.1413, -0.1413, 0.8024), (-0.07645, -0.1846, 0.8024), (1.324e-08, -0.1998, 0.8024), (0.07645, -0.1846, 0.8024), (0.1413, -0.1413, 0.8024), (0.1846, -0.07645, 0.8024), (0.1998, -8.238e-07, 0.8024), (0.1846, 0.07644, 0.8024), (0.1413, 0.1413, 0.8024), (0.07645, 0.1846, 0.8024), (0.1771, -0.2667, 0.8081), (0.08081, -0.07155, 0.8081), (0.1424, -0.2867, 0.8081), (0.02156, -0.1058, 0.8081), (0.2186, -0.3386, 0.7352), (0.1839, -0.3586, 0.7352), (0.1978, -0.3026, 0.7838), (0.1632, -0.3226, 0.7838), (0.1598, -0.2767, 0.8081), (0.2013, -0.3486, 0.7352), (0.1805, -0.3126, 0.7838), (0.02808, -0.08374, 0.8081), (0.04705, -0.08149, 0.8081), (0.05848, -0.06619, 0.8081), (0.2324, -0.3625, 0.7352), (0.1978, -0.3825, 0.7352), (0.2314, -0.3754, 0.7352), (0.2184, -0.3783, 0.7352), (0.2094, -0.3881, 0.7352), (0.2269, -0.3855, 0.7352), (0.1769, -0.2676, 0.8333), (0.2204, -0.3893, 0.7352), (0.2242, -0.3884, 0.7352), (0.08496, -0.08087, 0.8333), (0.1433, -0.287, 0.8333), (0.02756, -0.114, 0.8333), (0.2171, -0.3372, 0.7626), (0.1835, -0.3566, 0.7626), (0.197, -0.3024, 0.8098), (0.1634, -0.3218, 0.8098), (0.1601, -0.2773, 0.8333), (0.2003, -0.3469, 0.7626), (0.1802, -0.3121, 0.8098), (0.03387, -0.09268, 0.8333), (0.05225, -0.0905, 0.8333), (0.06332, -0.07567, 0.8333), (0.2305, -0.3604, 0.7626), (0.1969, -0.3798, 0.7626), (0.2295, -0.3729, 0.7626), (0.2169, -0.3758, 0.7626), (0.2082, -0.3852, 0.7626), (0.2251, -0.3827, 0.7626), (0.2189, -0.3863, 0.7626), (0.2226, -0.3855, 0.7626), (0.166, 0.1274, 0.7637), (0.1424, 0.2867, 0.8081), (0.02156, 0.1058, 0.8081), (0.1771, 0.2667, 0.8081), (0.08081, 0.07155, 0.8081), (0.1839, 0.3586, 0.7352), (0.2186, 0.3386, 0.7352), (0.1632, 0.3226, 0.7838), (0.1978, 0.3026, 0.7838), (0.1598, 0.2767, 0.8081), (0.2013, 0.3486, 0.7352), (0.1805, 0.3126, 0.7838), (0.05848, 0.06619, 0.8081), (0.04705, 0.08149, 0.8081), (0.02808, 0.08374, 0.8081), (0.1978, 0.3825, 0.7352), (0.2324, 0.3625, 0.7352), (0.2094, 0.3881, 0.7352), (0.2184, 0.3783, 0.7352), (0.2314, 0.3754, 0.7352), (0.2204, 0.3893, 0.7352), (0.1433, 0.287, 0.8333), (0.2269, 0.3855, 0.7352), (0.2242, 0.3884, 0.7352), (0.02756, 0.114, 0.8333), (0.1769, 0.2676, 0.8333), (0.08496, 0.08087, 0.8333), (0.1835, 0.3566, 0.7626), (0.2171, 0.3372, 0.7626), (0.1634, 0.3218, 0.8098), (0.197, 0.3024, 0.8098), (0.1601, 0.2773, 0.8333), (0.2003, 0.3469, 0.7626), (0.1802, 0.3121, 0.8098), (0.06332, 0.07567, 0.8333), (0.05225, 0.0905, 0.8333), (0.03387, 0.09267, 0.8333), (0.1969, 0.3798, 0.7626), (0.2305, 0.3604, 0.7626), (0.2082, 0.3852, 0.7626), (0.2169, 0.3758, 0.7626), (0.2295, 0.3729, 0.7626), (0.2189, 0.3863, 0.7626), (0.2251, 0.3827, 0.7626), (0.2226, 0.3855, 0.7626)], [], [(86, 74, 77, 83), (94, 82, 81, 89), (80, 72, 79, 85), (84, 78, 75, 87), (90, 84, 87, 93), (88, 80, 85, 91), (97, 88, 91, 99), (92, 86, 83, 95), (106, 94, 89, 96), (103, 92, 95, 105), (100, 90, 93, 102), (98, 97, 99, 101, 69, 64), (2, 3, 0, 1), (3, 2, 31, 24), (2, 1, 29, 31), (30, 28, 26, 25), (1, 0, 27, 29), (12, 21, 18, 15), (11, 22, 14, 4), (9, 19, 23, 10), (8, 7, 16, 20), (5, 13, 17, 6), (12, 13, 14), (15, 16, 17), (18, 19, 20), (21, 22, 23), (12, 15, 17, 13), (18, 21, 23, 19), (19, 9, 8, 20), (22, 11, 10, 23), (13, 5, 4, 14), (16, 7, 6, 17), (21, 12, 14, 22), (20, 16, 15, 18), (25, 26, 27, 24), (29, 27, 26, 28), (28, 30, 31, 29), (30, 25, 24, 31), (0, 3, 24, 27), (47, 38, 109, 116), (63, 33, 32, 52), (111, 46, 51, 42), (40, 115, 50, 49), (108, 117, 116, 109), (46, 111, 38, 47), (42, 51, 50, 115), (40, 49, 120, 113), (113, 120, 117, 108), (35, 56, 55, 34), (58, 54, 60, 59), (57, 61, 62, 53), (56, 35, 57, 53), (35, 34, 61, 57), (32, 33, 59, 60), (52, 32, 60, 54), (33, 63, 58, 59), (55, 56, 53, 62), (34, 55, 62, 61), (63, 52, 54, 58), (101, 100, 102, 104, 70, 69), (107, 106, 96, 98, 64, 71), (68, 70, 71, 66), (66, 71, 64, 65), (67, 69, 70, 68), (65, 64, 69, 67), (104, 103, 105, 107, 71, 70), (96, 97, 98), (99, 100, 101), (102, 103, 104), (105, 106, 107), (83, 77, 76, 82), (72, 80, 81, 73), (95, 83, 82, 94), (78, 84, 85, 79), (74, 86, 87, 75), (80, 88, 89, 81), (84, 90, 91, 85), (86, 92, 93, 87), (105, 95, 94, 106), (88, 97, 96, 89), (90, 100, 99, 91), (92, 103, 102, 93), (82, 76, 73, 81), (120, 49, 50, 51, 46, 47, 116, 117), (108, 109, 38, 111, 42, 115, 40, 113), (157, 156, 158, 159, 160, 161, 162, 163, 164, 165, 166, 167, 168, 169, 170, 171), (140, 125, 124, 141), (142, 126, 125, 140), (143, 127, 126, 142), (144, 128, 127, 143), (145, 129, 128, 144), (146, 130, 129, 145), (147, 131, 130, 146), (148, 132, 131, 147), (149, 133, 132, 148), (150, 134, 133, 149), (151, 135, 134, 150), (152, 136, 135, 151), (153, 137, 136, 152), (154, 138, 137, 153), (155, 139, 138, 154), (141, 124, 139, 155), (172, 180, 184, 185, 173), (182, 181, 177, 179), (180, 182, 179, 174), (172, 178, 182, 180), (178, 176, 181, 182), (183, 185, 184), (180, 174, 175, 183, 184), (181, 189, 193, 190, 187, 177), (204, 201, 199, 203), (202, 196, 201, 204), (192, 195, 207, 206, 202), (176, 186, 188, 191, 189, 181), (188, 194, 190, 193, 189, 191), (192, 202, 204, 200), (200, 204, 203, 198), (205, 206, 207), (202, 206, 205, 197, 196), (203, 199, 209, 212, 214, 211), (198, 203, 211, 213, 210, 208), (210, 213, 211, 214, 212, 215), (188, 186, 208, 210), (183, 175, 197, 205), (187, 190, 212, 209), (178, 172, 192, 200), (173, 185, 207, 195), (179, 177, 199, 201), (177, 187, 209, 199), (176, 178, 200, 198), (186, 176, 198, 208), (185, 183, 205, 207), (174, 179, 201, 196), (194, 188, 210, 215), (190, 194, 215, 212), (172, 173, 195, 192), (175, 174, 196, 197), (249, 263, 262, 261, 260, 259, 258, 257, 256, 255, 254, 253, 252, 251, 250, 248), (232, 233, 216, 217), (234, 232, 217, 218), (235, 234, 218, 219), (236, 235, 219, 220), (237, 236, 220, 221), (238, 237, 221, 222), (239, 238, 222, 223), (240, 239, 223, 224), (241, 240, 224, 225), (242, 241, 225, 226), (243, 242, 226, 227), (244, 243, 227, 228), (245, 244, 228, 229), (246, 245, 229, 230), (247, 246, 230, 231), (233, 247, 231, 216), (171, 170, 262, 263), (130, 131, 223, 222), (158, 156, 248, 250), (150, 149, 241, 242), (157, 171, 263, 249), (131, 132, 224, 223), (159, 158, 250, 251), (151, 150, 242, 243), (132, 133, 225, 224), (160, 159, 251, 252), (152, 151, 243, 244), (133, 134, 226, 225), (161, 160, 252, 253), (153, 152, 244, 245), (134, 135, 227, 226), (162, 161, 253, 254), (154, 153, 245, 246), (140, 141, 233, 232), (135, 136, 228, 227), (163, 162, 254, 255), (155, 154, 246, 247), (142, 140, 232, 234), (136, 137, 229, 228), (164, 163, 255, 256), (141, 155, 247, 233), (143, 142, 234, 235), (137, 138, 230, 229), (165, 164, 256, 257), (124, 125, 217, 216), (144, 143, 235, 236), (138, 139, 231, 230), (166, 165, 257, 258), (125, 126, 218, 217), (145, 144, 236, 237), (139, 124, 216, 231), (167, 166, 258, 259), (126, 127, 219, 218), (146, 145, 237, 238), (168, 167, 259, 260), (127, 128, 220, 219), (147, 146, 238, 239), (169, 168, 260, 261), (128, 129, 221, 220), (148, 147, 239, 240), (170, 169, 261, 262), (129, 130, 222, 221), (156, 157, 249, 248), (149, 148, 240, 241), (122, 123, 121, 119, 118, 114, 112, 110, 48, 45, 44, 43, 41, 39, 37, 36), (264, 272, 276, 277, 265), (274, 273, 269, 271), (272, 274, 271, 266), (264, 270, 274, 272), (270, 268, 273, 274), (275, 277, 276), (272, 266, 267, 275, 276), (273, 281, 285, 282, 279, 269), (296, 293, 291, 295), (294, 288, 293, 296), (284, 287, 299, 298, 294), (268, 278, 280, 283, 281, 273), (280, 286, 282, 285, 281, 283), (284, 294, 296, 292), (292, 296, 295, 290), (297, 298, 299), (294, 298, 297, 289, 288), (295, 291, 301, 304, 306, 303), (290, 295, 303, 305, 302, 300), (302, 305, 303, 306, 304, 307), (280, 278, 300, 302), (275, 267, 289, 297), (279, 282, 304, 301), (270, 264, 284, 292), (265, 277, 299, 287), (271, 269, 291, 293), (269, 279, 301, 291), (268, 270, 292, 290), (278, 268, 290, 300), (277, 275, 297, 299), (266, 271, 293, 288), (286, 280, 302, 307), (282, 286, 307, 304), (264, 265, 287, 284), (267, 266, 288, 289), (309, 317, 321, 322, 310), (319, 318, 314, 316), (317, 319, 316, 311), (309, 315, 319, 317), (315, 313, 318, 319), (320, 322, 321), (317, 311, 312, 320, 321), (318, 326, 330, 327, 324, 314), (341, 338, 336, 340), (339, 333, 338, 341), (329, 332, 344, 343, 339), (313, 323, 325, 328, 326, 318), (325, 331, 327, 330, 326, 328), (329, 339, 341, 337), (337, 341, 340, 335), (342, 343, 344), (339, 343, 342, 334, 333), (340, 336, 346, 349, 351, 348), (335, 340, 348, 350, 347, 345), (347, 350, 348, 351, 349, 352), (325, 323, 345, 347), (320, 312, 334, 342), (324, 327, 349, 346), (315, 309, 329, 337), (310, 322, 344, 332), (316, 314, 336, 338), (314, 324, 346, 336), (313, 315, 337, 335), (323, 313, 335, 345), (322, 320, 342, 344), (311, 316, 338, 333), (331, 325, 347, 352), (327, 331, 352, 349), (309, 310, 332, 329), (312, 311, 333, 334)])
me_cube_003.polygons.foreach_set('use_smooth', [0, 0, 0, 0, 0, 0, 0, 0, 0, 0, 0, 0, 0, 0, 0, 0, 0, 0, 0, 0, 0, 0, 0, 0, 0, 0, 0, 0, 0, 0, 0, 0, 0, 0, 0, 0, 0, 0, 0, 1, 0, 1, 1, 1, 1, 1, 1, 1, 0, 0, 0, 0, 0, 0, 0, 0, 0, 0, 0, 0, 0, 0, 0, 0, 0, 0, 0, 0, 0, 0, 0, 0, 0, 0, 0, 0, 0, 0, 0, 0, 0, 0, 0, 0, 0, 1, 1, 1, 1, 1, 1, 1, 1, 1, 1, 1, 1, 1, 1, 1, 1, 1, 1, 1, 1, 1, 1, 1, 1, 1, 1, 1, 1, 1, 1, 1, 1, 1, 1, 1, 1, 1, 1, 1, 1, 1, 1, 1, 1, 1, 1, 1, 1, 1, 1, 1, 1, 1, 1, 1, 1, 1, 1, 1, 1, 1, 1, 1, 1, 1, 1, 1, 1, 1, 1, 1, 1, 1, 1, 1, 1, 1, 1, 1, 1, 1, 1, 1, 1, 1, 1, 1, 1, 1, 1, 1, 1, 1, 1, 1, 1, 1, 1, 1, 1, 1, 1, 1, 1, 1, 1, 1, 1, 1, 1, 1, 1, 1, 1, 1, 1, 1, 0, 1, 1, 1, 1, 1, 1, 1, 1, 1, 1, 1, 1, 1, 1, 1, 1, 1, 1, 1, 1, 1, 1, 1, 1, 1, 1, 1, 1, 1, 1, 1, 1, 1, 1, 1, 1, 1, 1, 1, 1, 1, 1, 1, 1, 1, 1, 1, 1, 1, 1, 1, 1, 1, 1, 1, 1, 1, 1, 1, 1, 1, 1, 1, 1, 1, 1, 1, 1, 1, 1])
_uv = me_cube_003.uv_layers.new(name='UVMap')
_uv.uv.foreach_set('vector', [0.01334, 0.9696, 0.01334, 0.9235, 0.04618, 0.9235, 0.04618, 0.9696, 0.01416, 0.9191, 0.01416, 0.9822, 0.01416, 0.9822, 0.01416, 0.9191, 0.04618, 0.9696, 0.04618, 0.9235, 0.01334, 0.9235, 0.01334, 0.9696, 0.01183, 0.9696, 0.01183, 0.9235, 0.01183, 0.9235, 0.01183, 0.9696, 0.05002, 0.9191, 0.05002, 0.9822, 0.05002, 0.9822, 0.05002, 0.9191, 0.01566, 0.9191, 0.01566, 0.9822, 0.04851, 0.9822, 0.04851, 0.9191, 0.01566, 0.8876, 0.01566, 0.9191, 0.04851, 0.9191, 0.04851, 0.8876, 0.04851, 0.9191, 0.04851, 0.9822, 0.01566, 0.9822, 0.01566, 0.9191, 0.01416, 0.8876, 0.01416, 0.9191, 0.01416, 0.9191, 0.01416, 0.8876, 0.04851, 0.8876, 0.04851, 0.9191, 0.01566, 0.9191, 0.01566, 0.8876, 0.05002, 0.8876, 0.05002, 0.9191, 0.05002, 0.9191, 0.05002, 0.8876, 0.2703, 0.564, 0.2707, 0.564, 0.3046, 0.564, 0.305, 0.564, 0.3041, 0.564, 0.2712, 0.564, 0.05251, 0.9142, 0.008074, 0.9142, 0.008074, 0.9586, 0.05251, 0.9586, 0.006524, 0.901, 0.05096, 0.901, 0.05096, 0.901, 0.006524, 0.901, 0.05005, 0.8837, 0.05005, 0.9281, 0.05005, 0.9281, 0.05005, 0.8837, 0.05335, 0.9081, 0.05335, 0.9499, 0.009696, 0.9499, 0.009696, 0.9081, 0.05561, 0.9958, 0.01117, 0.9958, 0.01117, 0.9958, 0.05561, 0.9958, 0.04727, 0.6833, 0.006942, 0.6833, 0.006942, 0.6833, 0.04727, 0.6833, 0.01528, 0.6343, 0.01528, 0.6819, 0.0556, 0.6819, 0.0556, 0.6343, 0.01257, 0.639, 0.01257, 0.6865, 0.01257, 0.6865, 0.01257, 0.639, 0.01528, 0.6343, 0.0556, 0.6343, 0.0556, 0.6819, 0.01528, 0.6819, 0.05366, 0.639, 0.05366, 0.6865, 0.05366, 0.6865, 0.05366, 0.639, 0.03664, 0.7308, 0.03684, 0.7208, 0.0366, 0.7208, 0.03664, 0.7308, 0.0366, 0.7208, 0.03684, 0.7208, 0.02703, 0.7308, 0.02684, 0.7208, 0.02708, 0.7208, 0.02703, 0.7308, 0.02708, 0.7208, 0.02684, 0.7208, 0.03664, 0.7308, 0.03664, 0.7308, 0.03684, 0.7208, 0.03684, 0.7208, 0.02703, 0.7308, 0.02703, 0.7308, 0.02684, 0.7208, 0.02684, 0.7208, 0.0149, 0.6819, 0.0149, 0.6343, 0.01528, 0.6343, 0.01528, 0.6819, 0.01528, 0.6819, 0.01528, 0.6343, 0.0149, 0.6343, 0.0149, 0.6819, 0.05598, 0.6819, 0.05598, 0.6343, 0.0556, 0.6343, 0.0556, 0.6819, 0.0556, 0.6819, 0.0556, 0.6343, 0.05598, 0.6343, 0.05598, 0.6819, 0.02703, 0.7308, 0.03664, 0.7308, 0.0366, 0.7208, 0.02708, 0.7208, 0.02708, 0.7208, 0.0366, 0.7208, 0.03664, 0.7308, 0.02703, 0.7308, 0.00833, 0.9099, 0.00833, 0.9516, 0.007938, 0.9529, 0.007938, 0.9085, 0.05561, 0.978, 0.01117, 0.978, 0.01157, 0.9766, 0.05522, 0.9766, 0.05198, 0.9516, 0.05198, 0.9099, 0.05237, 0.9085, 0.05237, 0.9529, 0.05212, 0.9116, 0.008466, 0.9116, 0.008074, 0.9103, 0.05251, 0.9103, 0.005613, 0.9281, 0.005613, 0.8837, 0.005613, 0.8837, 0.005613, 0.9281, 0.1693, 0.9444, 0.1352, 0.9444, 0.1352, 0.9172, 0.1693, 0.9172, 0.2803, 0.5392, 0.2903, 0.5392, 0.2903, 0.5492, 0.2803, 0.5492, 0.1352, 0.9866, 0.1693, 0.9866, 0.1693, 0.9866, 0.1352, 0.9866, 0.1352, 0.9172, 0.1352, 0.9444, 0.1693, 0.9444, 0.1693, 0.9172, 0.1352, 0.8882, 0.1693, 0.8882, 0.1693, 0.9172, 0.1352, 0.9172, 0.1693, 0.9734, 0.1352, 0.9734, 0.1352, 0.9444, 0.1693, 0.9444, 0.1352, 0.9734, 0.1693, 0.9734, 0.1693, 0.9444, 0.1352, 0.9444, 0.1352, 0.9172, 0.1693, 0.9172, 0.1693, 0.8882, 0.1352, 0.8882, 0.1352, 0.8882, 0.1693, 0.8882, 0.1693, 0.8882, 0.1352, 0.8882, 0.2803, 0.5392, 0.2903, 0.5392, 0.2903, 0.5492, 0.2803, 0.5492, 0.2803, 0.5392, 0.2903, 0.5392, 0.2903, 0.5492, 0.2803, 0.5492, 0.2803, 0.5392, 0.2903, 0.5392, 0.2903, 0.5492, 0.2803, 0.5492, 0.2803, 0.5392, 0.2903, 0.5392, 0.2903, 0.5492, 0.2803, 0.5492, 0.2803, 0.5392, 0.2903, 0.5392, 0.2903, 0.5492, 0.2803, 0.5492, 0.2803, 0.5392, 0.2903, 0.5392, 0.2903, 0.5492, 0.2803, 0.5492, 0.2725, 0.6082, 0.2825, 0.6082, 0.2825, 0.6182, 0.2725, 0.6182, 0.2803, 0.5392, 0.2903, 0.5392, 0.2903, 0.5492, 0.2803, 0.5492, 0.2803, 0.5392, 0.2903, 0.5392, 0.2903, 0.5492, 0.2803, 0.5492, 0.2725, 0.6082, 0.2825, 0.6082, 0.2825, 0.6182, 0.2725, 0.6182, 0.2803, 0.5392, 0.2903, 0.5392, 0.2903, 0.5492, 0.2803, 0.5492, 0.305, 0.564, 0.3061, 0.564, 0.3061, 0.564, 0.305, 0.564, 0.3041, 0.564, 0.3041, 0.564, 0.2703, 0.564, 0.2692, 0.564, 0.2692, 0.564, 0.2703, 0.564, 0.2712, 0.564, 0.2712, 0.564, 0.2956, 0.5067, 0.2956, 0.6151, 0.2626, 0.6151, 0.2626, 0.5067, 0.2626, 0.5067, 0.2626, 0.6151, 0.2626, 0.6151, 0.2626, 0.5067, 0.2956, 0.5067, 0.2956, 0.6151, 0.2956, 0.6151, 0.2956, 0.5067, 0.2626, 0.5067, 0.2626, 0.6151, 0.2956, 0.6151, 0.2956, 0.5067, 0.305, 0.564, 0.3046, 0.564, 0.2707, 0.564, 0.2703, 0.564, 0.2712, 0.564, 0.3041, 0.564, 0.2692, 0.564, 0.2699, 0.564, 0.2703, 0.564, 0.3046, 0.564, 0.3054, 0.564, 0.305, 0.564, 0.3061, 0.564, 0.3046, 0.564, 0.305, 0.564, 0.2707, 0.564, 0.2692, 0.564, 0.2703, 0.564, 0.04774, 0.9764, 0.04774, 0.9315, 0.04924, 0.9315, 0.04924, 0.9764, 0.04774, 0.9315, 0.04774, 0.9764, 0.04924, 0.9764, 0.04924, 0.9315, 0.01721, 0.9273, 0.01721, 0.9887, 0.01571, 0.9887, 0.01571, 0.9273, 0.01338, 0.9315, 0.01338, 0.9764, 0.01489, 0.9764, 0.01489, 0.9315, 0.01489, 0.9315, 0.01489, 0.9764, 0.01338, 0.9764, 0.01338, 0.9315, 0.01721, 0.9887, 0.01721, 0.9273, 0.01571, 0.9273, 0.01571, 0.9887, 0.05157, 0.9887, 0.05157, 0.9273, 0.05006, 0.9273, 0.05006, 0.9887, 0.05006, 0.9887, 0.05006, 0.9273, 0.05157, 0.9273, 0.05157, 0.9887, 0.01721, 0.8966, 0.01721, 0.9273, 0.01571, 0.9273, 0.01571, 0.8966, 0.01721, 0.9273, 0.01721, 0.8966, 0.01571, 0.8966, 0.01571, 0.9273, 0.05157, 0.9273, 0.05157, 0.8966, 0.05006, 0.8966, 0.05006, 0.9273, 0.05006, 0.9273, 0.05006, 0.8966, 0.05157, 0.8966, 0.05157, 0.9273, 0.04769, 0.9696, 0.04769, 0.9235, 0.04769, 0.9235, 0.04769, 0.9696, 0.1479, 0.8869, 0.1513, 0.8903, 0.1513, 0.8935, 0.1479, 0.8969, 0.1447, 0.8969, 0.1413, 0.8935, 0.1413, 0.8903, 0.1447, 0.8869, 0.1447, 0.8869, 0.1413, 0.8903, 0.1413, 0.8935, 0.1447, 0.8969, 0.1479, 0.8969, 0.1513, 0.8935, 0.1513, 0.8903, 0.1479, 0.8869, 0.2809, 0.5532, 0.2789, 0.5532, 0.2772, 0.5532, 0.2761, 0.5532, 0.2757, 0.5532, 0.2761, 0.5532, 0.2772, 0.5532, 0.2789, 0.5532, 0.2809, 0.5532, 0.2829, 0.5532, 0.2846, 0.5532, 0.2857, 0.5532, 0.2861, 0.5532, 0.2857, 0.5532, 0.2846, 0.5532, 0.2829, 0.5532, 0.278, 0.5532, 0.2775, 0.5115, 0.2809, 0.5115, 0.2809, 0.5532, 0.2756, 0.5532, 0.2746, 0.5115, 0.2775, 0.5115, 0.278, 0.5532, 0.274, 0.5532, 0.2727, 0.5115, 0.2746, 0.5115, 0.2756, 0.5532, 0.2734, 0.5532, 0.272, 0.5115, 0.2727, 0.5115, 0.274, 0.5532, 0.274, 0.5532, 0.2727, 0.5115, 0.272, 0.5115, 0.2734, 0.5532, 0.2756, 0.5532, 0.2746, 0.5115, 0.2727, 0.5115, 0.274, 0.5532, 0.278, 0.5532, 0.2775, 0.5115, 0.2746, 0.5115, 0.2756, 0.5532, 0.2809, 0.5532, 0.2809, 0.5115, 0.2775, 0.5115, 0.278, 0.5532, 0.2837, 0.5532, 0.2843, 0.5115, 0.2809, 0.5115, 0.2809, 0.5532, 0.2862, 0.5532, 0.2872, 0.5115, 0.2843, 0.5115, 0.2837, 0.5532, 0.2878, 0.5532, 0.2891, 0.5115, 0.2872, 0.5115, 0.2862, 0.5532, 0.2884, 0.5532, 0.2898, 0.5115, 0.2891, 0.5115, 0.2878, 0.5532, 0.2878, 0.5532, 0.2891, 0.5115, 0.2898, 0.5115, 0.2884, 0.5532, 0.2862, 0.5532, 0.2872, 0.5115, 0.2891, 0.5115, 0.2878, 0.5532, 0.2837, 0.5532, 0.2843, 0.5115, 0.2872, 0.5115, 0.2862, 0.5532, 0.2809, 0.5532, 0.2809, 0.5115, 0.2843, 0.5115, 0.2837, 0.5532, 0.273, 0.5916, 0.273, 0.5916, 0.2772, 0.5916, 0.2774, 0.5916, 0.2771, 0.5916, 0.2719, 0.5666, 0.2709, 0.5163, 0.2709, 0.5163, 0.2719, 0.5666, 0.273, 0.5916, 0.2719, 0.5666, 0.2719, 0.5666, 0.273, 0.5916, 0.273, 0.5916, 0.2719, 0.5666, 0.2719, 0.5666, 0.273, 0.5916, 0.2719, 0.5666, 0.2709, 0.5163, 0.2709, 0.5163, 0.2719, 0.5666, 0.2774, 0.5916, 0.2774, 0.5916, 0.2772, 0.5916, 0.273, 0.5916, 0.273, 0.5916, 0.2771, 0.5916, 0.2774, 0.5916, 0.2772, 0.5916, 0.2709, 0.5163, 0.27, 0.5163, 0.2698, 0.5163, 0.27, 0.5163, 0.2702, 0.5163, 0.2709, 0.5163, 0.2719, 0.5934, 0.2719, 0.5934, 0.2709, 0.5447, 0.2709, 0.5447, 0.2729, 0.6177, 0.2729, 0.6177, 0.2719, 0.5934, 0.2719, 0.5934, 0.2729, 0.6177, 0.277, 0.6177, 0.2772, 0.6177, 0.2771, 0.6177, 0.2729, 0.6177, 0.2709, 0.5163, 0.2702, 0.5163, 0.27, 0.5163, 0.2698, 0.5163, 0.27, 0.5163, 0.2709, 0.5163, 0.27, 0.5163, 0.2698, 0.5163, 0.27, 0.5163, 0.2698, 0.5163, 0.27, 0.5163, 0.2698, 0.5163, 0.2729, 0.6177, 0.2729, 0.6177, 0.2719, 0.5934, 0.2719, 0.5934, 0.2719, 0.5934, 0.2719, 0.5934, 0.2709, 0.5447, 0.2709, 0.5447, 0.2772, 0.6177, 0.2771, 0.6177, 0.2772, 0.6177, 0.2729, 0.6177, 0.2771, 0.6177, 0.2772, 0.6177, 0.277, 0.6177, 0.2729, 0.6177, 0.2709, 0.5447, 0.2709, 0.5447, 0.2703, 0.5447, 0.27, 0.5447, 0.2699, 0.5447, 0.2701, 0.5447, 0.2709, 0.5447, 0.2709, 0.5447, 0.2701, 0.5447, 0.2699, 0.5447, 0.27, 0.5447, 0.2703, 0.5447, 0.27, 0.5447, 0.2699, 0.5447, 0.2701, 0.5447, 0.2699, 0.5447, 0.27, 0.5447, 0.2698, 0.5447, 0.27, 0.5163, 0.2702, 0.5163, 0.2703, 0.5447, 0.27, 0.5447, 0.2774, 0.5916, 0.2771, 0.5916, 0.277, 0.6177, 0.2772, 0.6177, 0.2702, 0.5163, 0.27, 0.5163, 0.27, 0.5447, 0.2703, 0.5447, 0.2719, 0.5666, 0.273, 0.5916, 0.2729, 0.6177, 0.2719, 0.5934, 0.2771, 0.5916, 0.2774, 0.5916, 0.2772, 0.6177, 0.277, 0.6177, 0.2719, 0.5666, 0.2709, 0.5163, 0.2709, 0.5447, 0.2719, 0.5934, 0.2709, 0.5163, 0.2702, 0.5163, 0.2703, 0.5447, 0.2709, 0.5447, 0.2709, 0.5163, 0.2719, 0.5666, 0.2719, 0.5934, 0.2709, 0.5447, 0.2702, 0.5163, 0.2709, 0.5163, 0.2709, 0.5447, 0.2703, 0.5447, 0.2774, 0.5916, 0.2774, 0.5916, 0.2772, 0.6177, 0.2772, 0.6177, 0.273, 0.5916, 0.2719, 0.5666, 0.2719, 0.5934, 0.2729, 0.6177, 0.2698, 0.5163, 0.27, 0.5163, 0.27, 0.5447, 0.2698, 0.5447, 0.27, 0.5163, 0.2698, 0.5163, 0.2698, 0.5447, 0.27, 0.5447, 0.273, 0.5916, 0.2771, 0.5916, 0.277, 0.6177, 0.2729, 0.6177, 0.2771, 0.5916, 0.273, 0.5916, 0.2729, 0.6177, 0.277, 0.6177, 0.2809, 0.589, 0.2828, 0.589, 0.2844, 0.589, 0.2855, 0.589, 0.2858, 0.589, 0.2855, 0.589, 0.2844, 0.589, 0.2828, 0.589, 0.2809, 0.589, 0.279, 0.589, 0.2774, 0.589, 0.2763, 0.589, 0.2759, 0.589, 0.2763, 0.589, 0.2774, 0.589, 0.279, 0.589, 0.2779, 0.57, 0.2809, 0.57, 0.2809, 0.5493, 0.2776, 0.5493, 0.2754, 0.57, 0.2779, 0.57, 0.2776, 0.5493, 0.2749, 0.5493, 0.2737, 0.57, 0.2754, 0.57, 0.2749, 0.5493, 0.2731, 0.5493, 0.2731, 0.57, 0.2737, 0.57, 0.2731, 0.5493, 0.2724, 0.5493, 0.2737, 0.57, 0.2731, 0.57, 0.2724, 0.5493, 0.2731, 0.5493, 0.2754, 0.57, 0.2737, 0.57, 0.2731, 0.5493, 0.2749, 0.5493, 0.2779, 0.57, 0.2754, 0.57, 0.2749, 0.5493, 0.2776, 0.5493, 0.2809, 0.57, 0.2779, 0.57, 0.2776, 0.5493, 0.2809, 0.5493, 0.2839, 0.57, 0.2809, 0.57, 0.2809, 0.5493, 0.2841, 0.5493, 0.2864, 0.57, 0.2839, 0.57, 0.2841, 0.5493, 0.2869, 0.5493, 0.2881, 0.57, 0.2864, 0.57, 0.2869, 0.5493, 0.2887, 0.5493, 0.2887, 0.57, 0.2881, 0.57, 0.2887, 0.5493, 0.2894, 0.5493, 0.2881, 0.57, 0.2887, 0.57, 0.2894, 0.5493, 0.2887, 0.5493, 0.2864, 0.57, 0.2881, 0.57, 0.2887, 0.5493, 0.2869, 0.5493, 0.2839, 0.57, 0.2864, 0.57, 0.2869, 0.5493, 0.2841, 0.5493, 0.2809, 0.57, 0.2839, 0.57, 0.2841, 0.5493, 0.2809, 0.5493, 0.2829, 0.5532, 0.2846, 0.5532, 0.2844, 0.589, 0.2828, 0.589, 0.2746, 0.5115, 0.2775, 0.5115, 0.2776, 0.5493, 0.2749, 0.5493, 0.2772, 0.5532, 0.2789, 0.5532, 0.279, 0.589, 0.2774, 0.589, 0.2862, 0.5532, 0.2837, 0.5532, 0.2839, 0.57, 0.2864, 0.57, 0.2809, 0.5532, 0.2829, 0.5532, 0.2828, 0.589, 0.2809, 0.589, 0.2775, 0.5115, 0.2809, 0.5115, 0.2809, 0.5493, 0.2776, 0.5493, 0.2761, 0.5532, 0.2772, 0.5532, 0.2774, 0.589, 0.2763, 0.589, 0.2878, 0.5532, 0.2862, 0.5532, 0.2864, 0.57, 0.2881, 0.57, 0.2809, 0.5115, 0.2843, 0.5115, 0.2841, 0.5493, 0.2809, 0.5493, 0.2757, 0.5532, 0.2761, 0.5532, 0.2763, 0.589, 0.2759, 0.589, 0.2884, 0.5532, 0.2878, 0.5532, 0.2881, 0.57, 0.2887, 0.57, 0.2843, 0.5115, 0.2872, 0.5115, 0.2869, 0.5493, 0.2841, 0.5493, 0.2761, 0.5532, 0.2757, 0.5532, 0.2759, 0.589, 0.2763, 0.589, 0.2878, 0.5532, 0.2884, 0.5532, 0.2887, 0.57, 0.2881, 0.57, 0.2872, 0.5115, 0.2891, 0.5115, 0.2887, 0.5493, 0.2869, 0.5493, 0.2772, 0.5532, 0.2761, 0.5532, 0.2763, 0.589, 0.2774, 0.589, 0.2862, 0.5532, 0.2878, 0.5532, 0.2881, 0.57, 0.2864, 0.57, 0.278, 0.5532, 0.2809, 0.5532, 0.2809, 0.57, 0.2779, 0.57, 0.2891, 0.5115, 0.2898, 0.5115, 0.2894, 0.5493, 0.2887, 0.5493, 0.2789, 0.5532, 0.2772, 0.5532, 0.2774, 0.589, 0.279, 0.589, 0.2837, 0.5532, 0.2862, 0.5532, 0.2864, 0.57, 0.2839, 0.57, 0.2756, 0.5532, 0.278, 0.5532, 0.2779, 0.57, 0.2754, 0.57, 0.2898, 0.5115, 0.2891, 0.5115, 0.2887, 0.5493, 0.2894, 0.5493, 0.2809, 0.5532, 0.2789, 0.5532, 0.279, 0.589, 0.2809, 0.589, 0.2809, 0.5532, 0.2837, 0.5532, 0.2839, 0.57, 0.2809, 0.57, 0.274, 0.5532, 0.2756, 0.5532, 0.2754, 0.57, 0.2737, 0.57, 0.2891, 0.5115, 0.2872, 0.5115, 0.2869, 0.5493, 0.2887, 0.5493, 0.2829, 0.5532, 0.2809, 0.5532, 0.2809, 0.589, 0.2828, 0.589, 0.2809, 0.5115, 0.2775, 0.5115, 0.2776, 0.5493, 0.2809, 0.5493, 0.2734, 0.5532, 0.274, 0.5532, 0.2737, 0.57, 0.2731, 0.57, 0.2872, 0.5115, 0.2843, 0.5115, 0.2841, 0.5493, 0.2869, 0.5493, 0.2846, 0.5532, 0.2829, 0.5532, 0.2828, 0.589, 0.2844, 0.589, 0.2775, 0.5115, 0.2746, 0.5115, 0.2749, 0.5493, 0.2776, 0.5493, 0.274, 0.5532, 0.2734, 0.5532, 0.2731, 0.57, 0.2737, 0.57, 0.2843, 0.5115, 0.2809, 0.5115, 0.2809, 0.5493, 0.2841, 0.5493, 0.2857, 0.5532, 0.2846, 0.5532, 0.2844, 0.589, 0.2855, 0.589, 0.2746, 0.5115, 0.2727, 0.5115, 0.2731, 0.5493, 0.2749, 0.5493, 0.2756, 0.5532, 0.274, 0.5532, 0.2737, 0.57, 0.2754, 0.57, 0.2861, 0.5532, 0.2857, 0.5532, 0.2855, 0.589, 0.2858, 0.589, 0.2727, 0.5115, 0.272, 0.5115, 0.2724, 0.5493, 0.2731, 0.5493, 0.278, 0.5532, 0.2756, 0.5532, 0.2754, 0.57, 0.2779, 0.57, 0.2857, 0.5532, 0.2861, 0.5532, 0.2858, 0.589, 0.2855, 0.589, 0.272, 0.5115, 0.2727, 0.5115, 0.2731, 0.5493, 0.2724, 0.5493, 0.2809, 0.5532, 0.278, 0.5532, 0.2779, 0.57, 0.2809, 0.57, 0.2846, 0.5532, 0.2857, 0.5532, 0.2855, 0.589, 0.2844, 0.589, 0.2727, 0.5115, 0.2746, 0.5115, 0.2749, 0.5493, 0.2731, 0.5493, 0.2789, 0.5532, 0.2809, 0.5532, 0.2809, 0.589, 0.279, 0.589, 0.2837, 0.5532, 0.2809, 0.5532, 0.2809, 0.57, 0.2839, 0.57, 0.2748, 0.511, 0.275, 0.5109, 0.2752, 0.5108, 0.2753, 0.5106, 0.2753, 0.5105, 0.2753, 0.5103, 0.2752, 0.5101, 0.275, 0.51, 0.2748, 0.51, 0.2746, 0.51, 0.2745, 0.5101, 0.2744, 0.5103, 0.2743, 0.5105, 0.2744, 0.5106, 0.2745, 0.5108, 0.2746, 0.5109, 0.273, 0.5916, 0.273, 0.5916, 0.2772, 0.5916, 0.2774, 0.5916, 0.2771, 0.5916, 0.2719, 0.5666, 0.2709, 0.5163, 0.2709, 0.5163, 0.2719, 0.5666, 0.273, 0.5916, 0.2719, 0.5666, 0.2719, 0.5666, 0.273, 0.5916, 0.273, 0.5916, 0.2719, 0.5666, 0.2719, 0.5666, 0.273, 0.5916, 0.2719, 0.5666, 0.2709, 0.5163, 0.2709, 0.5163, 0.2719, 0.5666, 0.2774, 0.5916, 0.2774, 0.5916, 0.2772, 0.5916, 0.273, 0.5916, 0.273, 0.5916, 0.2771, 0.5916, 0.2774, 0.5916, 0.2772, 0.5916, 0.2709, 0.5163, 0.27, 0.5163, 0.2698, 0.5163, 0.27, 0.5163, 0.2702, 0.5163, 0.2709, 0.5163, 0.2719, 0.5934, 0.2719, 0.5934, 0.2709, 0.5447, 0.2709, 0.5447, 0.2729, 0.6177, 0.2729, 0.6177, 0.2719, 0.5934, 0.2719, 0.5934, 0.2729, 0.6177, 0.277, 0.6177, 0.2772, 0.6177, 0.2771, 0.6177, 0.2729, 0.6177, 0.2709, 0.5163, 0.2702, 0.5163, 0.27, 0.5163, 0.2698, 0.5163, 0.27, 0.5163, 0.2709, 0.5163, 0.27, 0.5163, 0.2698, 0.5163, 0.27, 0.5163, 0.2698, 0.5163, 0.27, 0.5163, 0.2698, 0.5163, 0.2729, 0.6177, 0.2729, 0.6177, 0.2719, 0.5934, 0.2719, 0.5934, 0.2719, 0.5934, 0.2719, 0.5934, 0.2709, 0.5447, 0.2709, 0.5447, 0.2772, 0.6177, 0.2771, 0.6177, 0.2772, 0.6177, 0.2729, 0.6177, 0.2771, 0.6177, 0.2772, 0.6177, 0.277, 0.6177, 0.2729, 0.6177, 0.2709, 0.5447, 0.2709, 0.5447, 0.2703, 0.5447, 0.27, 0.5447, 0.2699, 0.5447, 0.2701, 0.5447, 0.2709, 0.5447, 0.2709, 0.5447, 0.2701, 0.5447, 0.2699, 0.5447, 0.27, 0.5447, 0.2703, 0.5447, 0.27, 0.5447, 0.2699, 0.5447, 0.2701, 0.5447, 0.2699, 0.5447, 0.27, 0.5447, 0.2698, 0.5447, 0.27, 0.5163, 0.2702, 0.5163, 0.2703, 0.5447, 0.27, 0.5447, 0.2774, 0.5916, 0.2771, 0.5916, 0.277, 0.6177, 0.2772, 0.6177, 0.2702, 0.5163, 0.27, 0.5163, 0.27, 0.5447, 0.2703, 0.5447, 0.2719, 0.5666, 0.273, 0.5916, 0.2729, 0.6177, 0.2719, 0.5934, 0.2771, 0.5916, 0.2774, 0.5916, 0.2772, 0.6177, 0.277, 0.6177, 0.2719, 0.5666, 0.2709, 0.5163, 0.2709, 0.5447, 0.2719, 0.5934, 0.2709, 0.5163, 0.2702, 0.5163, 0.2703, 0.5447, 0.2709, 0.5447, 0.2709, 0.5163, 0.2719, 0.5666, 0.2719, 0.5934, 0.2709, 0.5447, 0.2702, 0.5163, 0.2709, 0.5163, 0.2709, 0.5447, 0.2703, 0.5447, 0.2774, 0.5916, 0.2774, 0.5916, 0.2772, 0.6177, 0.2772, 0.6177, 0.273, 0.5916, 0.2719, 0.5666, 0.2719, 0.5934, 0.2729, 0.6177, 0.2698, 0.5163, 0.27, 0.5163, 0.27, 0.5447, 0.2698, 0.5447, 0.27, 0.5163, 0.2698, 0.5163, 0.2698, 0.5447, 0.27, 0.5447, 0.273, 0.5916, 0.2771, 0.5916, 0.277, 0.6177, 0.2729, 0.6177, 0.2771, 0.5916, 0.273, 0.5916, 0.2729, 0.6177, 0.277, 0.6177, 0.273, 0.5916, 0.273, 0.5916, 0.2772, 0.5916, 0.2774, 0.5916, 0.2771, 0.5916, 0.2719, 0.5666, 0.2709, 0.5163, 0.2709, 0.5163, 0.2719, 0.5666, 0.273, 0.5916, 0.2719, 0.5666, 0.2719, 0.5666, 0.273, 0.5916, 0.273, 0.5916, 0.2719, 0.5666, 0.2719, 0.5666, 0.273, 0.5916, 0.2719, 0.5666, 0.2709, 0.5163, 0.2709, 0.5163, 0.2719, 0.5666, 0.2774, 0.5916, 0.2774, 0.5916, 0.2772, 0.5916, 0.273, 0.5916, 0.273, 0.5916, 0.2771, 0.5916, 0.2774, 0.5916, 0.2772, 0.5916, 0.2709, 0.5163, 0.27, 0.5163, 0.2698, 0.5163, 0.27, 0.5163, 0.2702, 0.5163, 0.2709, 0.5163, 0.2719, 0.5934, 0.2719, 0.5934, 0.2709, 0.5447, 0.2709, 0.5447, 0.2729, 0.6177, 0.2729, 0.6177, 0.2719, 0.5934, 0.2719, 0.5934, 0.2729, 0.6177, 0.277, 0.6177, 0.2772, 0.6177, 0.2771, 0.6177, 0.2729, 0.6177, 0.2709, 0.5163, 0.2702, 0.5163, 0.27, 0.5163, 0.2698, 0.5163, 0.27, 0.5163, 0.2709, 0.5163, 0.27, 0.5163, 0.2698, 0.5163, 0.27, 0.5163, 0.2698, 0.5163, 0.27, 0.5163, 0.2698, 0.5163, 0.2729, 0.6177, 0.2729, 0.6177, 0.2719, 0.5934, 0.2719, 0.5934, 0.2719, 0.5934, 0.2719, 0.5934, 0.2709, 0.5447, 0.2709, 0.5447, 0.2772, 0.6177, 0.2771, 0.6177, 0.2772, 0.6177, 0.2729, 0.6177, 0.2771, 0.6177, 0.2772, 0.6177, 0.277, 0.6177, 0.2729, 0.6177, 0.2709, 0.5447, 0.2709, 0.5447, 0.2703, 0.5447, 0.27, 0.5447, 0.2699, 0.5447, 0.2701, 0.5447, 0.2709, 0.5447, 0.2709, 0.5447, 0.2701, 0.5447, 0.2699, 0.5447, 0.27, 0.5447, 0.2703, 0.5447, 0.27, 0.5447, 0.2699, 0.5447, 0.2701, 0.5447, 0.2699, 0.5447, 0.27, 0.5447, 0.2698, 0.5447, 0.27, 0.5163, 0.2702, 0.5163, 0.2703, 0.5447, 0.27, 0.5447, 0.2774, 0.5916, 0.2771, 0.5916, 0.277, 0.6177, 0.2772, 0.6177, 0.2702, 0.5163, 0.27, 0.5163, 0.27, 0.5447, 0.2703, 0.5447, 0.2719, 0.5666, 0.273, 0.5916, 0.2729, 0.6177, 0.2719, 0.5934, 0.2771, 0.5916, 0.2774, 0.5916, 0.2772, 0.6177, 0.277, 0.6177, 0.2719, 0.5666, 0.2709, 0.5163, 0.2709, 0.5447, 0.2719, 0.5934, 0.2709, 0.5163, 0.2702, 0.5163, 0.2703, 0.5447, 0.2709, 0.5447, 0.2709, 0.5163, 0.2719, 0.5666, 0.2719, 0.5934, 0.2709, 0.5447, 0.2702, 0.5163, 0.2709, 0.5163, 0.2709, 0.5447, 0.2703, 0.5447, 0.2774, 0.5916, 0.2774, 0.5916, 0.2772, 0.6177, 0.2772, 0.6177, 0.273, 0.5916, 0.2719, 0.5666, 0.2719, 0.5934, 0.2729, 0.6177, 0.2698, 0.5163, 0.27, 0.5163, 0.27, 0.5447, 0.2698, 0.5447, 0.27, 0.5163, 0.2698, 0.5163, 0.2698, 0.5447, 0.27, 0.5447, 0.273, 0.5916, 0.2771, 0.5916, 0.277, 0.6177, 0.2729, 0.6177, 0.2771, 0.5916, 0.273, 0.5916, 0.2729, 0.6177, 0.277, 0.6177])
me_cube_003.materials.append(mat_kitchen)
me_cube_003.use_remesh_fix_poles = True
me_cube_003.use_remesh_preserve_attributes = False
me_cube_003.update()
me_cube_004 = bpy.data.meshes.new('Cube.004')
me_cube_004.from_pydata([(-0.3908, -0.4529, 0.5152), (0.3908, -0.4529, 0.5152), (0.3908, -0.4529, 0.2764), (-0.3908, -0.4529, 0.2764), (0.4761, 0.4998, 0.625), (0.5, 0.4722, 0.625), (0.5, -0.4722, 0.625), (0.4761, -0.4998, 0.625), (-0.4761, -0.4998, 0.625), (-0.5, -0.4722, 0.625), (-0.5, 0.4722, 0.625), (-0.4761, 0.4998, 0.625), (0.4805, 0.4843, 0.75), (0.5, 0.4722, 0.7407), (0.4761, 0.4998, 0.7407), (0.4805, -0.4843, 0.75), (0.4761, -0.4998, 0.7407), (0.5, -0.4722, 0.7407), (-0.4805, -0.4843, 0.75), (-0.5, -0.4722, 0.7407), (-0.4761, -0.4998, 0.7407), (-0.4805, 0.4843, 0.75), (-0.4761, 0.4998, 0.7407), (-0.5, 0.4722, 0.7407), (-0.3908, -0.491, 0.2764), (-0.3839, -0.4982, 0.2836), (-0.3839, -0.4982, 0.508), (-0.3908, -0.491, 0.5152), (0.3839, -0.4982, 0.508), (0.3908, -0.491, 0.5152), (0.3839, -0.4982, 0.2836), (0.3908, -0.491, 0.2764), (0.1343, -0.525, 0.4038), (0.1343, -0.525, 0.3878), (-0.1343, -0.525, 0.4038), (-0.1343, -0.525, 0.3878), (-0.2, -0.575, 0.4038), (-0.2, -0.525, 0.3878), (-0.2, -0.542, 0.4208), (0.2, -0.558, 0.4208), (0.2, -0.575, 0.4038), (0.2, -0.525, 0.3878), (0.2, -0.525, 0.4038), (0.2, -0.542, 0.4208), (0.1044, -0.525, 0.4038), (-0.1044, -0.4827, 0.3878), (0.1044, -0.4827, 0.4038), (-0.1044, -0.525, 0.4038), (-0.1044, -0.525, 0.3878), (-0.1343, -0.4827, 0.3878), (0.1044, -0.4827, 0.3878), (0.1343, -0.4827, 0.3878), (0.1343, -0.4827, 0.4038), (-0.1343, -0.4827, 0.4038), (-0.1044, -0.4827, 0.4038), (0.1044, -0.525, 0.3878), (-0.4012, 0.4012, 0.1319), (-0.4012, 0.4012, 0.0), (-0.4012, -0.4012, 0.0), (0.4012, 0.4012, 0.0), (0.4012, -0.4012, 0.0), (0.4012, 0.4012, 0.1319), (0.4012, -0.4012, 0.1319), (-0.4012, -0.4012, 0.1319), (-0.4122, 0.45, 0.625), (-0.45, 0.4122, 0.625), (0.4122, -0.45, 0.625), (0.45, -0.4122, 0.625), (-0.45, -0.4122, 0.625), (-0.4122, -0.45, 0.625), (0.45, 0.4122, 0.625), (0.4122, 0.45, 0.625), (-0.4122, 0.45, 0.5277), (-0.45, 0.4122, 0.5277), (-0.45, -0.4122, 0.5277), (-0.4122, -0.45, 0.5277), (0.45, 0.4122, 0.5277), (0.4122, 0.45, 0.5277), (0.4122, -0.45, 0.5277), (0.45, -0.4122, 0.5277), (-0.4122, 0.45, 0.2639), (-0.45, 0.4122, 0.2639), (0.45, 0.4122, 0.2639), (0.4122, 0.45, 0.2639), (0.4122, -0.45, 0.2639), (0.45, -0.4122, 0.2639), (-0.45, -0.4122, 0.2639), (-0.4122, -0.45, 0.2639), (-0.45, 0.4122, 0.1319), (-0.4122, 0.45, 0.1319), (-0.4233, 0.4233, 0.1319), (0.4122, 0.45, 0.1319), (0.45, 0.4122, 0.1319), (0.4233, 0.4233, 0.1319), (0.45, -0.4122, 0.1319), (0.4122, -0.45, 0.1319), (0.4233, -0.4233, 0.1319), (-0.4122, -0.45, 0.1319), (-0.45, -0.4122, 0.1319), (-0.4233, -0.4233, 0.1319), (-0.2, -0.558, 0.3708), (-0.2, -0.575, 0.3878), (-0.2, -0.558, 0.4208), (-0.2, -0.542, 0.3708), (-0.2, -0.525, 0.4038), (0.2, -0.575, 0.3878), (0.2, -0.558, 0.3708), (0.2, -0.542, 0.3708), (0.3023, 0.2821, 0.75), (0.3023, -0.2821, 0.75), (0.2851, 0.2661, 0.7761), (0.2851, -0.2661, 0.7761), (0.4232, -0.09404, 0.75), (0.4232, 0.09404, 0.75), (-0.4232, 0.09404, 0.75), (-0.4232, -0.09404, 0.75), (-0.3991, 0.08869, 0.7761), (-0.3991, -0.08869, 0.7761), (0.3227, 0.07209, 0.7472), (0.3078, 0.06595, 0.7472), (0.3017, 0.05111, 0.7472), (0.3017, -0.05112, 0.7472), (0.3078, -0.06595, 0.7472), (0.3227, -0.07209, 0.7472), (0.3825, 0.05111, 0.7472), (0.3764, 0.06595, 0.7472), (0.3615, 0.07209, 0.7472), (0.3615, -0.07209, 0.7472), (0.3764, -0.06595, 0.7472), (0.3825, -0.05112, 0.7472), (0.3991, -0.08869, 0.7761), (0.3991, 0.08869, 0.7761), (0.2851, -0.08869, 0.7761), (0.2851, 0.08869, 0.7761), (0.3825, -0.05112, 0.7761), (0.3615, -0.07209, 0.7761), (0.3973, -0.08692, 0.7761), (0.3764, -0.06595, 0.7761), (0.3815, -0.07106, 0.7761), (0.3807, -0.07644, 0.7761), (0.3869, -0.07029, 0.7761), (0.3973, 0.08692, 0.7761), (0.3615, 0.07209, 0.7761), (0.3825, 0.05111, 0.7761), (0.3807, 0.07643, 0.7761), (0.3815, 0.07106, 0.7761), (0.3764, 0.06595, 0.7761), (0.3869, 0.07029, 0.7761), (0.2868, -0.08692, 0.7761), (0.3227, -0.07209, 0.7761), (0.3017, -0.05112, 0.7761), (0.3035, -0.07644, 0.7761), (0.3027, -0.07106, 0.7761), (0.3078, -0.06595, 0.7761), (0.2973, -0.07029, 0.7761), (0.3017, 0.05111, 0.7761), (0.3227, 0.07209, 0.7761), (0.2868, 0.08692, 0.7761), (0.3078, 0.06595, 0.7761), (0.3027, 0.07106, 0.7761), (0.3035, 0.07643, 0.7761), (0.2973, 0.07029, 0.7761), (0.3714, 0.2821, 0.75), (0.4232, 0.2374, 0.75), (0.3973, 0.2761, 0.75), (0.4162, 0.2598, 0.75), (-0.4232, 0.2374, 0.75), (-0.3714, 0.2821, 0.75), (-0.4162, 0.2598, 0.75), (-0.3973, 0.2761, 0.75), (0.4232, -0.2374, 0.75), (0.3714, -0.2821, 0.75), (0.4162, -0.2598, 0.75), (0.3973, -0.2761, 0.75), (-0.3714, -0.2821, 0.75), (-0.4232, -0.2374, 0.75), (-0.3973, -0.2761, 0.75), (-0.4162, -0.2598, 0.75), (0.3991, 0.2214, 0.7761), (0.3474, 0.2661, 0.7761), (0.3922, 0.2437, 0.7761), (0.3732, 0.2601, 0.7761), (-0.3474, 0.2661, 0.7761), (-0.3991, 0.2214, 0.7761), (-0.3732, 0.2601, 0.7761), (-0.3922, 0.2437, 0.7761), (0.3474, -0.2661, 0.7761), (0.3991, -0.2214, 0.7761), (0.3732, -0.2601, 0.7761), (0.3922, -0.2437, 0.7761), (-0.3991, -0.2214, 0.7761), (-0.3474, -0.2661, 0.7761), (-0.3922, -0.2437, 0.7761), (-0.3732, -0.2601, 0.7761), (-0.1829, -0.2304, 0.7786), (-0.1771, -0.2291, 0.7927), (-0.1635, -0.2249, 0.7984), (-0.1502, -0.2204, 0.7925), (-0.1449, -0.2181, 0.7783), (-0.1507, -0.2194, 0.7642), (-0.1643, -0.2235, 0.7584), (-0.1776, -0.2281, 0.7644), (-0.2282, -0.1006, 0.7866), (-0.2224, -0.09932, 0.8007), (-0.2088, -0.09517, 0.8064), (-0.1955, -0.0906, 0.8005), (-0.1902, -0.08828, 0.7863), (-0.196, -0.08958, 0.7722), (-0.2096, -0.09373, 0.7665), (-0.2229, -0.0983, 0.7724), (-0.2296, -0.09639, 0.7868), (-0.2239, -0.09478, 0.7922), (-0.2104, -0.0905, 0.7944), (-0.197, -0.08606, 0.792), (-0.1916, -0.08405, 0.7865), (-0.1972, -0.08566, 0.781), (-0.2107, -0.08994, 0.7788), (-0.2241, -0.09438, 0.7812), (-0.2296, -0.09639, 0.7868), (-0.2239, -0.09478, 0.7922), (-0.2104, -0.0905, 0.7944), (-0.197, -0.08606, 0.792), (-0.1916, -0.08405, 0.7865), (-0.1972, -0.08566, 0.781), (-0.2107, -0.08994, 0.7788), (-0.2241, -0.09438, 0.7812), (-0.3085, -0.06828, 0.788), (-0.2925, -0.06335, 0.7934), (-0.2172, -0.06971, 0.7953), (-0.2038, -0.06526, 0.7929), (-0.1983, -0.06326, 0.7874), (-0.204, -0.06487, 0.7819), (-0.2175, -0.06915, 0.7797), (-0.2927, -0.06295, 0.7824), (-0.3279, 0.1482, 0.795), (-0.3119, 0.1531, 0.8003), (-0.2885, 0.1606, 0.8024), (-0.2751, 0.165, 0.8001), (-0.2696, 0.167, 0.7945), (-0.2753, 0.1654, 0.7891), (-0.2888, 0.1612, 0.7869), (-0.3121, 0.1535, 0.7893), (-0.3154, 0.1913, 0.7963), (-0.3098, 0.193, 0.7977), (-0.3, 0.1962, 0.7982), (-0.2866, 0.2006, 0.7975), (-0.281, 0.2024, 0.796), (-0.2866, 0.2007, 0.7946), (-0.3001, 0.1963, 0.7941), (-0.3099, 0.1931, 0.7948)], [], [(78, 66, 69, 75), (86, 74, 73, 81), (72, 64, 71, 77), (76, 70, 67, 79), (82, 76, 79, 85), (80, 72, 77, 83), (89, 80, 83, 91), (84, 78, 75, 87), (98, 86, 81, 88), (95, 84, 87, 97), (92, 82, 85, 94), (90, 89, 91, 93, 61, 56), (2, 3, 0, 1), (3, 2, 31, 24), (2, 1, 29, 31), (30, 28, 26, 25), (1, 0, 27, 29), (12, 21, 18, 15), (11, 22, 14, 4), (9, 19, 23, 10), (8, 7, 16, 20), (5, 13, 17, 6), (12, 13, 14), (15, 16, 17), (18, 19, 20), (21, 22, 23), (12, 15, 17, 13), (18, 21, 23, 19), (19, 9, 8, 20), (22, 11, 10, 23), (13, 5, 4, 14), (16, 7, 6, 17), (21, 12, 14, 22), (20, 16, 15, 18), (25, 26, 27, 24), (29, 27, 26, 28), (28, 30, 31, 29), (30, 25, 24, 31), (0, 3, 24, 27), (40, 36, 101, 105), (55, 33, 32, 44), (102, 39, 43, 38), (37, 104, 42, 41), (100, 106, 105, 101), (39, 102, 36, 40), (38, 43, 42, 104), (37, 41, 107, 103), (103, 107, 106, 100), (35, 48, 47, 34), (50, 46, 52, 51), (49, 53, 54, 45), (48, 35, 49, 45), (35, 34, 53, 49), (32, 33, 51, 52), (44, 32, 52, 46), (33, 55, 50, 51), (47, 48, 45, 54), (34, 47, 54, 53), (55, 44, 46, 50), (93, 92, 94, 96, 62, 61), (99, 98, 88, 90, 56, 63), (60, 62, 63, 58), (58, 63, 56, 57), (59, 61, 62, 60), (57, 56, 61, 59), (96, 95, 97, 99, 63, 62), (88, 89, 90), (91, 92, 93), (94, 95, 96), (97, 98, 99), (75, 69, 68, 74), (64, 72, 73, 65), (87, 75, 74, 86), (70, 76, 77, 71), (66, 78, 79, 67), (72, 80, 81, 73), (76, 82, 83, 77), (78, 84, 85, 79), (97, 87, 86, 98), (80, 89, 88, 81), (82, 92, 91, 83), (84, 95, 94, 85), (74, 68, 65, 73), (107, 41, 42, 43, 39, 40, 105, 106), (100, 101, 36, 102, 38, 104, 37, 103), (133, 110, 182, 184, 185, 183, 116), (174, 109, 111, 191), (162, 108, 110, 179), (170, 112, 130, 187), (166, 114, 116, 183), (109, 171, 186, 111), (133, 131, 178, 180, 181, 179, 110), (111, 186, 188, 189, 187, 130, 132), (142, 156, 118, 126), (135, 137, 128, 127), (153, 149, 123, 122), (143, 146, 125, 124), (150, 153, 122, 121), (155, 150, 121, 120), (149, 135, 127, 123), (134, 143, 124, 129), (156, 158, 119, 118), (117, 132, 133, 116), (146, 142, 126, 125), (158, 155, 120, 119), (115, 175, 190, 117), (112, 113, 131, 130), (108, 167, 182, 110), (114, 115, 117, 116), (190, 192, 193, 191, 111, 132, 117), (136, 139, 135, 149, 151, 148, 132, 130), (137, 134, 129, 128), (157, 160, 156, 142, 144, 141, 131, 133), (148, 154, 150, 155, 161, 157, 133, 132), (134, 137, 138, 140), (135, 139, 138, 137), (136, 140, 138, 139), (141, 144, 145, 147), (142, 146, 145, 144), (143, 147, 145, 146), (148, 151, 152, 154), (149, 153, 152, 151), (150, 154, 152, 153), (155, 158, 159, 161), (156, 160, 159, 158), (157, 161, 159, 160), (141, 147, 143, 134, 140, 136, 130, 131), (174, 191, 193, 176), (176, 193, 192, 177), (177, 192, 190, 175), (182, 167, 169, 184), (184, 169, 168, 185), (185, 168, 166, 183), (162, 179, 181, 164), (164, 181, 180, 165), (165, 180, 178, 163), (186, 171, 173, 188), (188, 173, 172, 189), (189, 172, 170, 187), (113, 163, 178, 131), (194, 202, 209, 201), (200, 208, 207, 199), (198, 206, 205, 197), (196, 204, 203, 195), (201, 209, 208, 200), (199, 207, 206, 198), (197, 205, 204, 196), (195, 203, 202, 194), (204, 212, 211, 203), (209, 217, 216, 208), (207, 215, 214, 206), (205, 213, 212, 204), (203, 211, 210, 202), (202, 210, 217, 209), (208, 216, 215, 207), (206, 214, 213, 205), (210, 218, 225, 217), (216, 224, 223, 215), (214, 222, 221, 213), (212, 220, 219, 211), (217, 225, 224, 216), (215, 223, 222, 214), (213, 221, 220, 212), (211, 219, 218, 210), (221, 229, 228, 220), (219, 227, 226, 218), (218, 226, 233, 225), (224, 232, 231, 223), (222, 230, 229, 221), (220, 228, 227, 219), (225, 233, 232, 224), (223, 231, 230, 222), (233, 241, 240, 232), (231, 239, 238, 230), (229, 237, 236, 228), (227, 235, 234, 226), (226, 234, 241, 233), (232, 240, 239, 231), (230, 238, 237, 229), (228, 236, 235, 227), (238, 246, 245, 237), (236, 244, 243, 235), (241, 249, 248, 240), (239, 247, 246, 238), (237, 245, 244, 236), (240, 248, 247, 239), (243, 244, 245, 246, 247, 248, 249, 242), (235, 243, 242, 249, 241, 234), (195, 194, 201, 200, 199, 198, 197, 196)])
me_cube_004.polygons.foreach_set('use_smooth', [0, 0, 0, 0, 0, 0, 0, 0, 0, 0, 0, 0, 0, 0, 0, 0, 0, 0, 0, 0, 0, 0, 0, 0, 0, 0, 0, 0, 0, 0, 0, 0, 0, 0, 0, 0, 0, 0, 0, 1, 0, 1, 1, 1, 1, 1, 1, 1, 0, 0, 0, 0, 0, 0, 0, 0, 0, 0, 0, 0, 0, 0, 0, 0, 0, 0, 0, 0, 0, 0, 0, 0, 0, 0, 0, 0, 0, 0, 0, 0, 0, 0, 0, 0, 0, 0, 1, 1, 1, 1, 1, 0, 0, 1, 1, 1, 1, 1, 1, 1, 1, 1, 0, 1, 1, 1, 1, 1, 1, 0, 0, 1, 0, 0, 0, 0, 0, 0, 0, 0, 0, 0, 0, 0, 0, 0, 0, 1, 1, 1, 1, 1, 1, 1, 1, 1, 1, 1, 1, 1, 1, 1, 1, 1, 1, 1, 1, 1, 1, 1, 1, 1, 1, 1, 1, 1, 1, 1, 1, 1, 1, 1, 1, 1, 1, 1, 1, 1, 1, 1, 1, 1, 1, 1, 1, 1, 1, 1, 1, 1, 1, 1, 1, 1, 1, 1, 1, 1, 1])
_uv = me_cube_004.uv_layers.new(name='UVMap')
_uv.uv.foreach_set('vector', [0.01334, 0.9696, 0.01334, 0.9235, 0.04618, 0.9235, 0.04618, 0.9696, 0.01416, 0.9191, 0.01416, 0.9822, 0.01416, 0.9822, 0.01416, 0.9191, 0.04618, 0.9696, 0.04618, 0.9235, 0.01334, 0.9235, 0.01334, 0.9696, 0.01183, 0.9696, 0.01183, 0.9235, 0.01183, 0.9235, 0.01183, 0.9696, 0.05002, 0.9191, 0.05002, 0.9822, 0.05002, 0.9822, 0.05002, 0.9191, 0.01566, 0.9191, 0.01566, 0.9822, 0.04851, 0.9822, 0.04851, 0.9191, 0.01566, 0.8876, 0.01566, 0.9191, 0.04851, 0.9191, 0.04851, 0.8876, 0.04851, 0.9191, 0.04851, 0.9822, 0.01566, 0.9822, 0.01566, 0.9191, 0.01416, 0.8876, 0.01416, 0.9191, 0.01416, 0.9191, 0.01416, 0.8876, 0.04851, 0.8876, 0.04851, 0.9191, 0.01566, 0.9191, 0.01566, 0.8876, 0.05002, 0.8876, 0.05002, 0.9191, 0.05002, 0.9191, 0.05002, 0.8876, 0.2703, 0.564, 0.2707, 0.564, 0.3046, 0.564, 0.305, 0.564, 0.3041, 0.564, 0.2712, 0.564, 0.05251, 0.9142, 0.008074, 0.9142, 0.008074, 0.9586, 0.05251, 0.9586, 0.006524, 0.901, 0.05096, 0.901, 0.05096, 0.901, 0.006524, 0.901, 0.05005, 0.8837, 0.05005, 0.9281, 0.05005, 0.9281, 0.05005, 0.8837, 0.05335, 0.9081, 0.05335, 0.9499, 0.009696, 0.9499, 0.009696, 0.9081, 0.05561, 0.9958, 0.01117, 0.9958, 0.01117, 0.9958, 0.05561, 0.9958, 0.2335, 0.9313, 0.1932, 0.9313, 0.1932, 0.9313, 0.2335, 0.9313, 0.2016, 0.8824, 0.2016, 0.9299, 0.2419, 0.9299, 0.2419, 0.8824, 0.1988, 0.887, 0.1988, 0.9346, 0.1988, 0.9346, 0.1988, 0.887, 0.2016, 0.8824, 0.2419, 0.8824, 0.2419, 0.9299, 0.2016, 0.9299, 0.2399, 0.887, 0.2399, 0.9346, 0.2399, 0.9346, 0.2399, 0.887, 0.2229, 0.9788, 0.2231, 0.9688, 0.2229, 0.9688, 0.2229, 0.9788, 0.2229, 0.9688, 0.2231, 0.9688, 0.2133, 0.9788, 0.2131, 0.9688, 0.2133, 0.9688, 0.2133, 0.9788, 0.2133, 0.9688, 0.2131, 0.9688, 0.2229, 0.9788, 0.2229, 0.9788, 0.2231, 0.9688, 0.2231, 0.9688, 0.2133, 0.9788, 0.2133, 0.9788, 0.2131, 0.9688, 0.2131, 0.9688, 0.2012, 0.9299, 0.2012, 0.8824, 0.2016, 0.8824, 0.2016, 0.9299, 0.2016, 0.9299, 0.2016, 0.8824, 0.2012, 0.8824, 0.2012, 0.9299, 0.2423, 0.9299, 0.2423, 0.8824, 0.2419, 0.8824, 0.2419, 0.9299, 0.2419, 0.9299, 0.2419, 0.8824, 0.2423, 0.8824, 0.2423, 0.9299, 0.2133, 0.9788, 0.2229, 0.9788, 0.2229, 0.9688, 0.2133, 0.9688, 0.2133, 0.9688, 0.2229, 0.9688, 0.2229, 0.9788, 0.2133, 0.9788, 0.00833, 0.9099, 0.00833, 0.9516, 0.007938, 0.9529, 0.007938, 0.9085, 0.05561, 0.978, 0.01117, 0.978, 0.01157, 0.9766, 0.05522, 0.9766, 0.05198, 0.9516, 0.05198, 0.9099, 0.05237, 0.9085, 0.05237, 0.9529, 0.05212, 0.9116, 0.008466, 0.9116, 0.008074, 0.9103, 0.05251, 0.9103, 0.005613, 0.9281, 0.005613, 0.8837, 0.005613, 0.8837, 0.005613, 0.9281, 0.1693, 0.9444, 0.1352, 0.9444, 0.1352, 0.9172, 0.1693, 0.9172, 0.2803, 0.5392, 0.2903, 0.5392, 0.2903, 0.5492, 0.2803, 0.5492, 0.1352, 0.9866, 0.1693, 0.9866, 0.1693, 0.9866, 0.1352, 0.9866, 0.1352, 0.9172, 0.1352, 0.9444, 0.1693, 0.9444, 0.1693, 0.9172, 0.1352, 0.8882, 0.1693, 0.8882, 0.1693, 0.9172, 0.1352, 0.9172, 0.1693, 0.9734, 0.1352, 0.9734, 0.1352, 0.9444, 0.1693, 0.9444, 0.1352, 0.9734, 0.1693, 0.9734, 0.1693, 0.9444, 0.1352, 0.9444, 0.1352, 0.9172, 0.1693, 0.9172, 0.1693, 0.8882, 0.1352, 0.8882, 0.1352, 0.8882, 0.1693, 0.8882, 0.1693, 0.8882, 0.1352, 0.8882, 0.2803, 0.5392, 0.2903, 0.5392, 0.2903, 0.5492, 0.2803, 0.5492, 0.2803, 0.5392, 0.2903, 0.5392, 0.2903, 0.5492, 0.2803, 0.5492, 0.2803, 0.5392, 0.2903, 0.5392, 0.2903, 0.5492, 0.2803, 0.5492, 0.2803, 0.5392, 0.2903, 0.5392, 0.2903, 0.5492, 0.2803, 0.5492, 0.2803, 0.5392, 0.2903, 0.5392, 0.2903, 0.5492, 0.2803, 0.5492, 0.2803, 0.5392, 0.2903, 0.5392, 0.2903, 0.5492, 0.2803, 0.5492, 0.2725, 0.6082, 0.2825, 0.6082, 0.2825, 0.6182, 0.2725, 0.6182, 0.2803, 0.5392, 0.2903, 0.5392, 0.2903, 0.5492, 0.2803, 0.5492, 0.2803, 0.5392, 0.2903, 0.5392, 0.2903, 0.5492, 0.2803, 0.5492, 0.2725, 0.6082, 0.2825, 0.6082, 0.2825, 0.6182, 0.2725, 0.6182, 0.2803, 0.5392, 0.2903, 0.5392, 0.2903, 0.5492, 0.2803, 0.5492, 0.305, 0.564, 0.3061, 0.564, 0.3061, 0.564, 0.305, 0.564, 0.3041, 0.564, 0.3041, 0.564, 0.2703, 0.564, 0.2692, 0.564, 0.2692, 0.564, 0.2703, 0.564, 0.2712, 0.564, 0.2712, 0.564, 0.2956, 0.5067, 0.2956, 0.6151, 0.2626, 0.6151, 0.2626, 0.5067, 0.2626, 0.5067, 0.2626, 0.6151, 0.2626, 0.6151, 0.2626, 0.5067, 0.2956, 0.5067, 0.2956, 0.6151, 0.2956, 0.6151, 0.2956, 0.5067, 0.2626, 0.5067, 0.2626, 0.6151, 0.2956, 0.6151, 0.2956, 0.5067, 0.305, 0.564, 0.3046, 0.564, 0.2707, 0.564, 0.2703, 0.564, 0.2712, 0.564, 0.3041, 0.564, 0.2692, 0.564, 0.2699, 0.564, 0.2703, 0.564, 0.3046, 0.564, 0.3054, 0.564, 0.305, 0.564, 0.3061, 0.564, 0.3046, 0.564, 0.305, 0.564, 0.2707, 0.564, 0.2692, 0.564, 0.2703, 0.564, 0.04774, 0.9764, 0.04774, 0.9315, 0.04924, 0.9315, 0.04924, 0.9764, 0.04774, 0.9315, 0.04774, 0.9764, 0.04924, 0.9764, 0.04924, 0.9315, 0.01721, 0.9273, 0.01721, 0.9887, 0.01571, 0.9887, 0.01571, 0.9273, 0.01338, 0.9315, 0.01338, 0.9764, 0.01489, 0.9764, 0.01489, 0.9315, 0.01489, 0.9315, 0.01489, 0.9764, 0.01338, 0.9764, 0.01338, 0.9315, 0.01721, 0.9887, 0.01721, 0.9273, 0.01571, 0.9273, 0.01571, 0.9887, 0.05157, 0.9887, 0.05157, 0.9273, 0.05006, 0.9273, 0.05006, 0.9887, 0.05006, 0.9887, 0.05006, 0.9273, 0.05157, 0.9273, 0.05157, 0.9887, 0.01721, 0.8966, 0.01721, 0.9273, 0.01571, 0.9273, 0.01571, 0.8966, 0.01721, 0.9273, 0.01721, 0.8966, 0.01571, 0.8966, 0.01571, 0.9273, 0.05157, 0.9273, 0.05157, 0.8966, 0.05006, 0.8966, 0.05006, 0.9273, 0.05006, 0.9273, 0.05006, 0.8966, 0.05157, 0.8966, 0.05157, 0.9273, 0.04769, 0.9696, 0.04769, 0.9235, 0.04769, 0.9235, 0.04769, 0.9696, 0.1479, 0.8869, 0.1513, 0.8903, 0.1513, 0.8935, 0.1479, 0.8969, 0.1447, 0.8969, 0.1413, 0.8935, 0.1413, 0.8903, 0.1447, 0.8869, 0.1447, 0.8869, 0.1413, 0.8903, 0.1413, 0.8935, 0.1447, 0.8969, 0.1479, 0.8969, 0.1513, 0.8935, 0.1513, 0.8903, 0.1479, 0.8869, 0.1638, 0.975, 0.1638, 0.975, 0.1413, 0.975, 0.1404, 0.975, 0.1397, 0.975, 0.1395, 0.975, 0.1395, 0.975, 0.1432, 0.9177, 0.1671, 0.9177, 0.1665, 0.955, 0.1441, 0.955, 0.1696, 0.9177, 0.1671, 0.9177, 0.1665, 0.955, 0.1687, 0.955, 0.1714, 0.9177, 0.1714, 0.9177, 0.1705, 0.955, 0.1705, 0.955, 0.1414, 0.9177, 0.1414, 0.9177, 0.1423, 0.955, 0.1423, 0.955, 0.1671, 0.9177, 0.1696, 0.9177, 0.1687, 0.955, 0.1665, 0.955, 0.1638, 0.975, 0.1678, 0.975, 0.1678, 0.975, 0.1675, 0.975, 0.1669, 0.975, 0.166, 0.975, 0.1638, 0.975, 0.1638, 0.975, 0.166, 0.975, 0.1669, 0.975, 0.1675, 0.975, 0.1678, 0.975, 0.1678, 0.975, 0.1638, 0.975, 0.1742, 0.939, 0.1733, 0.939, 0.1733, 0.8792, 0.1742, 0.8792, 0.1742, 0.939, 0.1746, 0.939, 0.1746, 0.8792, 0.1742, 0.8792, 0.173, 0.939, 0.1733, 0.939, 0.1733, 0.8792, 0.173, 0.8792, 0.1747, 0.939, 0.1746, 0.939, 0.1746, 0.8792, 0.1747, 0.8792, 0.1728, 0.939, 0.173, 0.939, 0.173, 0.8792, 0.1728, 0.8792, 0.1728, 0.939, 0.1728, 0.939, 0.1728, 0.8792, 0.1728, 0.8792, 0.1733, 0.939, 0.1742, 0.939, 0.1742, 0.8792, 0.1733, 0.8792, 0.1747, 0.939, 0.1747, 0.939, 0.1747, 0.8792, 0.1747, 0.8792, 0.1733, 0.939, 0.173, 0.939, 0.173, 0.8792, 0.1733, 0.8792, 0.1395, 0.975, 0.1638, 0.975, 0.1638, 0.975, 0.1395, 0.975, 0.1746, 0.939, 0.1742, 0.939, 0.1742, 0.8792, 0.1746, 0.8792, 0.173, 0.939, 0.1728, 0.939, 0.1728, 0.8792, 0.173, 0.8792, 0.1414, 0.9177, 0.1414, 0.9177, 0.1423, 0.955, 0.1423, 0.955, 0.1714, 0.9177, 0.1714, 0.9177, 0.1705, 0.955, 0.1705, 0.955, 0.1671, 0.9177, 0.1432, 0.9177, 0.1441, 0.955, 0.1665, 0.955, 0.1414, 0.9177, 0.1414, 0.9177, 0.1423, 0.955, 0.1423, 0.955, 0.1395, 0.975, 0.1397, 0.975, 0.1404, 0.975, 0.1413, 0.975, 0.1638, 0.975, 0.1638, 0.975, 0.1395, 0.975, 0.1677, 0.975, 0.1671, 0.975, 0.1665, 0.975, 0.1651, 0.975, 0.1644, 0.975, 0.1638, 0.975, 0.1638, 0.975, 0.1678, 0.975, 0.1746, 0.939, 0.1747, 0.939, 0.1747, 0.8792, 0.1746, 0.8792, 0.1638, 0.975, 0.1644, 0.975, 0.1651, 0.975, 0.1665, 0.975, 0.1671, 0.975, 0.1677, 0.975, 0.1678, 0.975, 0.1638, 0.975, 0.1638, 0.975, 0.1642, 0.975, 0.1643, 0.975, 0.1643, 0.975, 0.1642, 0.975, 0.1638, 0.975, 0.1638, 0.975, 0.1638, 0.975, 0.1672, 0.975, 0.167, 0.975, 0.1672, 0.975, 0.1674, 0.975, 0.1665, 0.975, 0.1671, 0.975, 0.1672, 0.975, 0.167, 0.975, 0.1677, 0.975, 0.1674, 0.975, 0.1672, 0.975, 0.1671, 0.975, 0.1677, 0.975, 0.1671, 0.975, 0.1672, 0.975, 0.1674, 0.975, 0.1665, 0.975, 0.167, 0.975, 0.1672, 0.975, 0.1671, 0.975, 0.1672, 0.975, 0.1674, 0.975, 0.1672, 0.975, 0.167, 0.975, 0.1638, 0.975, 0.1644, 0.975, 0.1644, 0.975, 0.1642, 0.975, 0.1651, 0.975, 0.1646, 0.975, 0.1644, 0.975, 0.1644, 0.975, 0.1643, 0.975, 0.1642, 0.975, 0.1644, 0.975, 0.1646, 0.975, 0.1643, 0.975, 0.1646, 0.975, 0.1644, 0.975, 0.1642, 0.975, 0.1651, 0.975, 0.1644, 0.975, 0.1644, 0.975, 0.1646, 0.975, 0.1638, 0.975, 0.1642, 0.975, 0.1644, 0.975, 0.1644, 0.975, 0.1677, 0.975, 0.1674, 0.975, 0.1672, 0.975, 0.1672, 0.975, 0.1674, 0.975, 0.1677, 0.975, 0.1678, 0.975, 0.1678, 0.975, 0.1432, 0.9177, 0.1441, 0.955, 0.1432, 0.9588, 0.1423, 0.9215, 0.1423, 0.9215, 0.1432, 0.9588, 0.1424, 0.9599, 0.1415, 0.9226, 0.1415, 0.9226, 0.1424, 0.9599, 0.1423, 0.955, 0.1414, 0.9177, 0.1441, 0.955, 0.1432, 0.9177, 0.1423, 0.9215, 0.1432, 0.9588, 0.1432, 0.9588, 0.1423, 0.9215, 0.1415, 0.9226, 0.1424, 0.9599, 0.1424, 0.9599, 0.1415, 0.9226, 0.1414, 0.9177, 0.1423, 0.955, 0.1696, 0.9177, 0.1687, 0.955, 0.1696, 0.9588, 0.1705, 0.9215, 0.1705, 0.9215, 0.1696, 0.9588, 0.1704, 0.9599, 0.1713, 0.9226, 0.1713, 0.9226, 0.1704, 0.9599, 0.1705, 0.955, 0.1714, 0.9177, 0.1687, 0.955, 0.1696, 0.9177, 0.1705, 0.9215, 0.1696, 0.9588, 0.1696, 0.9588, 0.1705, 0.9215, 0.1713, 0.9226, 0.1704, 0.9599, 0.1704, 0.9599, 0.1713, 0.9226, 0.1714, 0.9177, 0.1705, 0.955, 0.1714, 0.9177, 0.1714, 0.9177, 0.1705, 0.955, 0.1705, 0.955, 0.3215, 0.9206, 0.3508, 0.9206, 0.3508, 0.925, 0.3215, 0.925, 0.3215, 0.9356, 0.3508, 0.9356, 0.3508, 0.9462, 0.3215, 0.9462, 0.3215, 0.9506, 0.3508, 0.9506, 0.3508, 0.9462, 0.3215, 0.9462, 0.3215, 0.9356, 0.3508, 0.9356, 0.3508, 0.925, 0.3215, 0.925, 0.3215, 0.925, 0.3508, 0.925, 0.3508, 0.9356, 0.3215, 0.9356, 0.3215, 0.9462, 0.3508, 0.9462, 0.3508, 0.9506, 0.3215, 0.9506, 0.3215, 0.9462, 0.3508, 0.9462, 0.3508, 0.9356, 0.3215, 0.9356, 0.3215, 0.925, 0.3508, 0.925, 0.3508, 0.9206, 0.3215, 0.9206, 0.3508, 0.9356, 0.3515, 0.9356, 0.3515, 0.925, 0.3508, 0.925, 0.3508, 0.925, 0.3515, 0.925, 0.3515, 0.9356, 0.3508, 0.9356, 0.3508, 0.9462, 0.3515, 0.9462, 0.3515, 0.9506, 0.3508, 0.9506, 0.3508, 0.9462, 0.3515, 0.9462, 0.3515, 0.9356, 0.3508, 0.9356, 0.3508, 0.925, 0.3515, 0.925, 0.3515, 0.9206, 0.3508, 0.9206, 0.3508, 0.9206, 0.3515, 0.9206, 0.3515, 0.925, 0.3508, 0.925, 0.3508, 0.9356, 0.3515, 0.9356, 0.3515, 0.9462, 0.3508, 0.9462, 0.3508, 0.9506, 0.3515, 0.9506, 0.3515, 0.9462, 0.3508, 0.9462, 0.3515, 0.9206, 0.3515, 0.9206, 0.3515, 0.925, 0.3515, 0.925, 0.3515, 0.9356, 0.3515, 0.9356, 0.3515, 0.9462, 0.3515, 0.9462, 0.3515, 0.9506, 0.3515, 0.9506, 0.3515, 0.9462, 0.3515, 0.9462, 0.3515, 0.9356, 0.3515, 0.9356, 0.3515, 0.925, 0.3515, 0.925, 0.3515, 0.925, 0.3515, 0.925, 0.3515, 0.9356, 0.3515, 0.9356, 0.3515, 0.9462, 0.3515, 0.9462, 0.3515, 0.9506, 0.3515, 0.9506, 0.3515, 0.9462, 0.3515, 0.9462, 0.3515, 0.9356, 0.3515, 0.9356, 0.3515, 0.925, 0.3515, 0.925, 0.3515, 0.9206, 0.3515, 0.9206, 0.01747, 0.6238, 0.01954, 0.6238, 0.01954, 0.6221, 0.01747, 0.6221, 0.01747, 0.5818, 0.01954, 0.5174, 0.01954, 0.5103, 0.01747, 0.5747, 0.01747, 0.5747, 0.01954, 0.5103, 0.01954, 0.5174, 0.01747, 0.5818, 0.01747, 0.6221, 0.01954, 0.6221, 0.01954, 0.6238, 0.01747, 0.6238, 0.01747, 0.6245, 0.01954, 0.6245, 0.01954, 0.6238, 0.01747, 0.6238, 0.01747, 0.6221, 0.01954, 0.6221, 0.01954, 0.5174, 0.01747, 0.5818, 0.01747, 0.5818, 0.01954, 0.5174, 0.01954, 0.6221, 0.01747, 0.6221, 0.01747, 0.6238, 0.01954, 0.6238, 0.01954, 0.6245, 0.01747, 0.6245, 0.01954, 0.5174, 0.03648, 0.5174, 0.03648, 0.6221, 0.01954, 0.6221, 0.01954, 0.6238, 0.03648, 0.6238, 0.03648, 0.6245, 0.01954, 0.6245, 0.01954, 0.6238, 0.03648, 0.6238, 0.03648, 0.6221, 0.01954, 0.6221, 0.01567, 0.5561, 0.03261, 0.5561, 0.03261, 0.5491, 0.01567, 0.5491, 0.01567, 0.5491, 0.03261, 0.5491, 0.03261, 0.5561, 0.01567, 0.5561, 0.01954, 0.6221, 0.03648, 0.6221, 0.03648, 0.6238, 0.01954, 0.6238, 0.01954, 0.6245, 0.03648, 0.6245, 0.03648, 0.6238, 0.01954, 0.6238, 0.01954, 0.6221, 0.03648, 0.6221, 0.03648, 0.5174, 0.01954, 0.5174, 0.03648, 0.6245, 0.04001, 0.6245, 0.04001, 0.6238, 0.03648, 0.6238, 0.03648, 0.6221, 0.04001, 0.6221, 0.04001, 0.5691, 0.03648, 0.5174, 0.03648, 0.5174, 0.04001, 0.5691, 0.04001, 0.6221, 0.03648, 0.6221, 0.03648, 0.6238, 0.04001, 0.6238, 0.04001, 0.6245, 0.03648, 0.6245, 0.03648, 0.6238, 0.04001, 0.6238, 0.04001, 0.6221, 0.03648, 0.6221, 0.03648, 0.6221, 0.04001, 0.6221, 0.04001, 0.6238, 0.03648, 0.6238, 0.04001, 0.5691, 0.04001, 0.6221, 0.04001, 0.6238, 0.04001, 0.6245, 0.04001, 0.6238, 0.04001, 0.6221, 0.04001, 0.5691, 0.04001, 0.562, 0.03261, 0.5561, 0.03613, 0.6079, 0.03613, 0.6008, 0.03613, 0.6079, 0.03261, 0.5561, 0.03261, 0.5491, 0.3215, 0.925, 0.3215, 0.9206, 0.3215, 0.925, 0.3215, 0.9356, 0.3215, 0.9462, 0.3215, 0.9506, 0.3215, 0.9462, 0.3215, 0.9356])
me_cube_004.materials.append(mat_kitchen)
me_cube_004.use_remesh_fix_poles = True
me_cube_004.use_remesh_preserve_attributes = False
me_cube_004.update()

# ---- objects
ob_light = bpy.data.objects.new('Light', light_light)
ob_camera = bpy.data.objects.new('Camera', cam_camera)
ob_cube_1x1 = bpy.data.objects.new('Cube 1x1', me_cube_001)
ob_counter = bpy.data.objects.new('Counter', me_cube_002)
ob_cooktop = bpy.data.objects.new('Cooktop', me_cube_003)
ob_chopping_station = bpy.data.objects.new('Chopping Station', me_cube_004)

# ---- transforms, parenting, visibility, modifiers, constraints
ob_light.location = (4.076, 1.005, 5.904)
ob_light.rotation_euler = (0.6503, 0.05522, 1.866)
ob_light.lock_rotations_4d = False
ob_light.empty_display_type = 'ARROWS'
ob_light.color = (0.0, 0.0, 0.0, 0.0)
ob_light.lineart.crease_threshold = 0.0
ob_camera.location = (7.359, -6.926, 4.958)
ob_camera.rotation_euler = (1.109, 0.0, 0.8149)
ob_camera.lock_rotations_4d = False
ob_camera.empty_display_type = 'ARROWS'
ob_camera.color = (0.0, 0.0, 0.0, 0.0)
ob_camera.display_type = 'WIRE'
ob_camera.lineart.crease_threshold = 0.0
ob_cube_1x1.location = (0.0, 0.0, 0.0)
ob_counter.location = (0.0, 3.0, 0.0)
_m = ob_counter.modifiers.new('Auto Smooth', 'NODES')
_m.node_group = ng_auto_smooth
_gi = [s.identifier for s in ng_auto_smooth.interface.items_tree if s.item_type == 'SOCKET' and s.in_out == 'INPUT']
_m[_gi[1]] = 0.5236  # Angle
ob_cooktop.location = (-1.0, 3.0, 0.0)
_m = ob_cooktop.modifiers.new('Auto Smooth', 'NODES')
_m.node_group = ng_auto_smooth
_gi = [s.identifier for s in ng_auto_smooth.interface.items_tree if s.item_type == 'SOCKET' and s.in_out == 'INPUT']
_m[_gi[1]] = 0.5236  # Angle
ob_chopping_station.location = (-2.0, 3.0, 0.0)
_m = ob_chopping_station.modifiers.new('Auto Smooth', 'NODES')
_m.node_group = ng_auto_smooth
_gi = [s.identifier for s in ng_auto_smooth.interface.items_tree if s.item_type == 'SOCKET' and s.in_out == 'INPUT']
_m[_gi[1]] = 0.5236  # Angle

# ---- collection membership
col_collection.objects.link(ob_light)
col_collection.objects.link(ob_camera)
col_collection.objects.link(ob_cube_1x1)
col_collection.objects.link(ob_counter)
col_collection.objects.link(ob_cooktop)
col_collection.objects.link(ob_chopping_station)

# ---- scene / render settings (as saved in the file)
scene.camera = ob_camera
scene.frame_start = 1; scene.frame_end = 250; scene.frame_set(1)
scene.render.engine = 'BLENDER_EEVEE_NEXT'
scene.cycles.sampling_pattern = 'TABULATED_SOBOL'
scene.cycles.use_light_tree = False
scene.view_settings.view_transform = 'Filmic'
bpy.context.view_layer.update()

